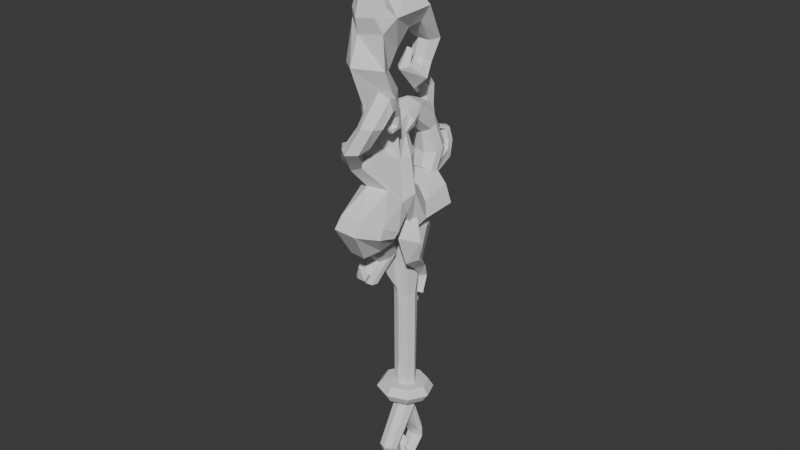 # Source: tentacleSword.blend  (saved by Blender 4.3.32; exported with 4.5.12 LTS)
import bpy
from mathutils import Matrix  # noqa: F401  (used for matrix-valued properties, if any)

bpy.ops.wm.read_factory_settings(use_empty=True)
scene = bpy.context.scene
scene.name = 'Scene'

# ---- collections
col_collection = bpy.data.collections.new('Collection'); scene.collection.children.link(col_collection)

# ---- world
world_world = bpy.data.worlds.new('World'); scene.world = world_world
world_world.use_nodes = True; world_world.node_tree.nodes.clear()
_N = world_world.node_tree.nodes; _L = world_world.node_tree.links
n0 = _N.new('ShaderNodeOutputWorld'); n0.name = 'World Output'; n0.location = (300, 300)
n1 = _N.new('ShaderNodeBackground'); n1.name = 'Background'; n1.location = (10, 300)
n1.inputs[0].default_value = (0.05088, 0.05088, 0.05088, 1.0)
_L.new(n1.outputs[0], n0.inputs[0])
n0.is_active_output = True
world_world.color = (0.05088, 0.05088, 0.05088)
world_world.sun_shadow_jitter_overblur = 0.0

# ---- meshes
me_cylinder = bpy.data.meshes.new('Cylinder')
me_cylinder.from_pydata([(0.009619, 0.009619, 0.05513), (0.0136, 0.0, 0.05513), (0.009619, -0.009619, 0.05513), (1.153e-08, -0.0136, 0.05513), (-0.009619, -0.009619, 0.05513), (-0.0136, 0.0, 0.05513), (-0.02128, 0.02128, 0.1491), (-0.0141, 0.0141, 0.1009), (-0.03009, 0.0, 0.1491), (-0.01994, 0.0, 0.1009), (-0.02128, -0.02128, 0.1491), (-0.0141, -0.0141, 0.1009), (7.839e-09, -0.03009, 0.1491), (7.96e-09, -0.01994, 0.1009), (0.02128, -0.02128, 0.1491), (0.0141, -0.0141, 0.1009), (0.03009, 0.0, 0.1491), (0.01994, 0.0, 0.1009), (0.02128, 0.02128, 0.1491), (0.0141, 0.0141, 0.1009), (7.839e-09, 0.03009, 0.1491), (7.96e-09, 0.01994, 0.1009), (1.153e-08, 0.0136, 0.05513), (-0.009619, 0.009619, 0.05513), (-0.009528, 0.006589, -0.1114), (2.041e-08, 0.01273, -0.1093), (-0.0136, 7.431e-12, -0.1046), (-0.009619, -0.009005, -0.1012), (2.041e-08, -0.01273, -0.09978), (0.009619, -0.009005, -0.1012), (0.0136, 7.431e-12, -0.1046), (0.00954, 0.00693, -0.1109), (-1.412e-09, 0.02594, -0.09281), (-1.412e-09, 0.02766, -0.07297), (0.01959, 0.01786, -0.09212), (0.01959, 0.01958, -0.07227), (0.0277, -0.001658, -0.09043), (0.0277, 5.825e-05, -0.07058), (0.01959, -0.02118, -0.08874), (0.01959, -0.01946, -0.06889), (-1.412e-09, -0.02926, -0.08804), (-1.412e-09, -0.02754, -0.06819), (-0.01959, -0.02118, -0.08874), (-0.01959, -0.01946, -0.06889), (-0.0277, -0.001658, -0.09043), (-0.0277, 5.825e-05, -0.07058), (-0.01959, 0.01786, -0.09212), (-0.01959, 0.01958, -0.07227), (-1.867e-09, 0.03385, -0.0835), (0.02459, 0.0237, -0.08262), (0.03478, -0.0007997, -0.0805), (0.02459, -0.0253, -0.07839), (-1.867e-09, -0.03545, -0.07751), (-0.02459, -0.0253, -0.07839), (-0.03478, -0.0007997, -0.0805), (-0.02459, 0.0237, -0.08262), (-0.008461, -0.02173, -0.1514), (2.165e-08, -0.01823, -0.1516), (-0.01197, -0.03019, -0.1511), (-0.008461, -0.03864, -0.1507), (2.165e-08, -0.04214, -0.1506), (0.008461, -0.03864, -0.1507), (0.01197, -0.03019, -0.1511), (0.008461, -0.02173, -0.1514), (-0.005034, 0.00157, -0.1992), (3.185e-08, 0.003487, -0.1984), (-0.007119, -0.003058, -0.2012), (-0.005034, -0.007687, -0.2032), (3.185e-08, -0.009604, -0.204), (0.005034, -0.007687, -0.2032), (0.007119, -0.003058, -0.2012), (0.005034, 0.00157, -0.1992), (-0.01035, -0.02429, -0.1702), (-0.008735, -0.01525, -0.1869), (-0.006176, -0.02115, -0.1881), (-0.007318, -0.03147, -0.1706), (2.505e-08, -0.01414, -0.1696), (2.845e-08, -0.0069, -0.1852), (-0.006176, -0.009345, -0.1857), (-0.007318, -0.01711, -0.1698), (0.007318, -0.01711, -0.1698), (0.006176, -0.009345, -0.1857), (0.007318, -0.03147, -0.1706), (0.006176, -0.02115, -0.1881), (0.008735, -0.01525, -0.1869), (0.01035, -0.02429, -0.1702), (2.845e-08, -0.0236, -0.1886), (2.505e-08, -0.03444, -0.1708), (-0.00501, 0.00148, -0.2065), (3.913e-08, 0.003555, -0.2065), (-0.007085, -0.00353, -0.2065), (-0.00501, -0.00854, -0.2065), (3.913e-08, -0.01062, -0.2065), (0.00501, -0.00854, -0.2065), (0.007085, -0.00353, -0.2065), (0.00501, 0.00148, -0.2065), (-0.00404, -0.00579, -0.2191), (3.091e-08, -0.004275, -0.2198), (-0.005713, -0.009448, -0.2174), (-0.00404, -0.01311, -0.2157), (3.091e-08, -0.01462, -0.2149), (0.00404, -0.01311, -0.2157), (0.005713, -0.009448, -0.2174), (0.00404, -0.00579, -0.2191), (-0.00293, -0.02224, -0.2193), (2.534e-08, -0.02297, -0.2203), (-0.004144, -0.02046, -0.217), (-0.00293, -0.01869, -0.2147), (2.534e-08, -0.01795, -0.2137), (0.00293, -0.01869, -0.2147), (0.004144, -0.02046, -0.217), (0.00293, -0.02224, -0.2193), (-0.002128, -0.02349, -0.212), (1.648e-08, -0.02437, -0.2121), (-0.00301, -0.02138, -0.2117), (-0.002128, -0.01927, -0.2114), (1.648e-08, -0.0184, -0.2113), (0.002128, -0.01927, -0.2114), (0.00301, -0.02138, -0.2117), (0.002128, -0.02349, -0.212), (-0.001215, -0.02058, -0.2049), (2.567e-08, -0.02099, -0.2046), (-0.001718, -0.0196, -0.2057), (-0.001215, -0.01862, -0.2064), (2.567e-08, -0.01821, -0.2067), (0.001215, -0.01862, -0.2064), (0.001718, -0.0196, -0.2057), (0.001215, -0.02058, -0.2049), (-0.0005868, -0.01561, -0.2038), (3.29e-08, -0.01568, -0.2036), (-0.0008299, -0.01542, -0.2044), (-0.0005868, -0.01523, -0.2049), (3.29e-08, -0.01515, -0.2051), (0.0005869, -0.01523, -0.2049), (0.00083, -0.01542, -0.2044), (0.0005869, -0.01561, -0.2038), (-0.009381, -0.01508, -0.1113), (2.066e-08, -0.01876, -0.1102), (-0.009381, 0.002706, -0.1169), (-0.01327, -0.006186, -0.1141), (0.01327, -0.006186, -0.1141), (0.009381, 0.002706, -0.1169), (0.009381, -0.01508, -0.1113), (-0.00704, 0.02373, -0.1482), (-0.009077, -0.02286, -0.1243), (-0.009179, -0.002676, -0.1245), (0.01284, -0.01411, -0.1263), (2.099e-08, -0.001739, -0.1291), (2.099e-08, -0.02648, -0.1235), (-0.01284, -0.01411, -0.1263), (0.009166, -0.002996, -0.1249), (0.009077, -0.02286, -0.1243), (9.366e-05, 0.02867, -0.1462), (0.007028, 0.02343, -0.1483), (-0.01335, 0.01941, -0.1499), (0.01161, 0.01866, -0.1502), (-0.01017, 0.01347, -0.1523), (9.366e-05, 0.01132, -0.1532), (0.008013, 0.01379, -0.1522), (-0.00632, 0.02496, -0.1672), (3.233e-05, 0.02926, -0.1693), (0.006207, 0.0247, -0.1671), (-0.01194, 0.02121, -0.1655), (0.01028, 0.02057, -0.1652), (-0.009111, 0.01606, -0.163), (3.233e-05, 0.0142, -0.1622), (0.007084, 0.01634, -0.1632), (-0.005759, 0.004659, -0.1888), (-1.537e-05, 0.005093, -0.1931), (0.005569, 0.004633, -0.1885), (-0.01084, 0.00428, -0.1851), (0.009256, 0.004215, -0.1844), (-0.008284, 0.003759, -0.1799), (-1.537e-05, 0.003571, -0.1781), (0.006362, 0.003788, -0.1802), (-0.005371, 0.0008991, -0.1882), (-4.842e-05, 0.0009449, -0.1922), (0.005126, 0.0008963, -0.188), (-0.01008, 0.0008591, -0.1847), (0.008544, 0.0008522, -0.1841), (-0.007711, 0.0008041, -0.18), (-4.842e-05, 0.0007843, -0.1782), (0.005861, 0.0008071, -0.1802), (-0.004029, -0.01142, -0.1737), (-0.0001628, -0.01412, -0.1747), (0.003596, -0.01125, -0.1736), (-0.00745, -0.009053, -0.1728), (0.006078, -0.008645, -0.1727), (-0.005728, -0.005803, -0.1716), (-0.0001628, -0.004631, -0.1712), (0.00413, -0.005979, -0.1717), (-0.004505, -0.003876, -0.1556), (-0.0001222, -0.004313, -0.1524), (0.004138, -0.003849, -0.1558), (-0.008383, -0.003494, -0.1585), (0.006952, -0.003428, -0.159), (-0.006431, -0.00297, -0.1624), (-0.0001222, -0.00278, -0.1638), (0.004743, -0.002998, -0.1622), (-0.004267, -0.009034, -0.1644), (-0.0001425, -0.01061, -0.1632), (0.003867, -0.008939, -0.1644), (0.006515, -0.007425, -0.1655), (0.004437, -0.005877, -0.1666), (-0.0001425, -0.005094, -0.1672), (-0.007917, -0.007662, -0.1653), (-0.006079, -0.005774, -0.1667), (-0.001756, 0.001785, -0.1626), (-0.0003563, 0.00228, -0.1617), (0.001005, 0.001755, -0.1627), (-0.002995, 0.001353, -0.1634), (0.001903, 0.001279, -0.1636), (-0.002371, 0.0007595, -0.1645), (-0.0003563, 0.0005453, -0.1649), (0.001198, 0.0007918, -0.1645)], [], [(11, 10, 8, 9), (148, 144, 59, 60), (7, 21, 22, 23), (13, 12, 10, 11), (22, 0, 31, 25), (11, 9, 5, 4), (15, 14, 12, 13), (23, 22, 25, 24), (19, 17, 1, 0), (17, 16, 14, 15), (2, 3, 28, 29), (21, 19, 0, 22), (19, 18, 16, 17), (5, 23, 24, 26), (9, 7, 23, 5), (21, 20, 18, 19), (1, 2, 29, 30), (15, 13, 3, 2), (3, 4, 27, 28), (17, 15, 2, 1), (9, 8, 6, 7), (13, 11, 4, 3), (0, 1, 30, 31), (7, 6, 20, 21), (8, 10, 12, 14, 16, 18, 20, 6), (4, 5, 26, 27), (48, 33, 35, 49), (49, 35, 37, 50), (50, 37, 39, 51), (51, 39, 41, 52), (52, 41, 43, 53), (53, 43, 45, 54), (35, 33, 47, 45, 43, 41, 39, 37), (54, 45, 47, 55), (55, 47, 33, 48), (32, 34, 36, 38, 40, 42, 44, 46), (46, 55, 48, 32), (44, 54, 55, 46), (42, 53, 54, 44), (40, 52, 53, 42), (38, 51, 52, 40), (36, 50, 51, 38), (34, 49, 50, 36), (32, 48, 49, 34), (74, 73, 66, 67), (149, 145, 56, 58), (150, 146, 62, 63), (151, 148, 60, 61), (144, 149, 58, 59), (145, 147, 57, 56), (147, 150, 63, 57), (146, 151, 61, 62), (71, 70, 94, 95), (78, 77, 65, 64), (77, 81, 71, 65), (84, 83, 69, 70), (86, 74, 67, 68), (73, 78, 64, 66), (81, 84, 70, 71), (83, 86, 68, 69), (61, 60, 87, 82), (82, 87, 86, 83), (63, 62, 85, 80), (80, 85, 84, 81), (58, 56, 79, 72), (72, 79, 78, 73), (60, 59, 75, 87), (87, 75, 74, 86), (62, 61, 82, 85), (85, 82, 83, 84), (57, 63, 80, 76), (76, 80, 81, 77), (56, 57, 76, 79), (79, 76, 77, 78), (59, 58, 72, 75), (75, 72, 73, 74), (93, 92, 100, 101), (69, 68, 92, 93), (67, 66, 90, 91), (64, 65, 89, 88), (65, 71, 95, 89), (70, 69, 93, 94), (68, 67, 91, 92), (66, 64, 88, 90), (103, 102, 110, 111), (91, 90, 98, 99), (88, 89, 97, 96), (89, 95, 103, 97), (94, 93, 101, 102), (92, 91, 99, 100), (90, 88, 96, 98), (95, 94, 102, 103), (110, 109, 117, 118), (101, 100, 108, 109), (99, 98, 106, 107), (96, 97, 105, 104), (97, 103, 111, 105), (102, 101, 109, 110), (100, 99, 107, 108), (98, 96, 104, 106), (112, 113, 121, 120), (108, 107, 115, 116), (106, 104, 112, 114), (111, 110, 118, 119), (109, 108, 116, 117), (107, 106, 114, 115), (104, 105, 113, 112), (105, 111, 119, 113), (127, 126, 134, 135), (113, 119, 127, 121), (118, 117, 125, 126), (116, 115, 123, 124), (114, 112, 120, 122), (119, 118, 126, 127), (117, 116, 124, 125), (115, 114, 122, 123), (131, 130, 128, 129, 135, 134, 133, 132), (125, 124, 132, 133), (123, 122, 130, 131), (120, 121, 129, 128), (121, 127, 135, 129), (126, 125, 133, 134), (124, 123, 131, 132), (122, 120, 128, 130), (30, 29, 142, 140), (145, 138, 154, 156), (150, 147, 157, 158), (27, 26, 139, 136), (29, 28, 137, 142), (31, 30, 140, 141), (26, 24, 138, 139), (28, 27, 136, 137), (140, 142, 151, 146), (141, 150, 158, 155), (31, 141, 155, 153), (136, 139, 149, 144), (142, 137, 148, 151), (141, 140, 146, 150), (139, 138, 145, 149), (137, 136, 144, 148), (147, 145, 156, 157), (24, 25, 152, 143), (138, 24, 143, 154), (25, 31, 153, 152), (154, 143, 159, 162), (158, 157, 165, 166), (155, 158, 166, 163), (152, 153, 161, 160), (143, 152, 160, 159), (157, 156, 164, 165), (156, 154, 162, 164), (153, 155, 163, 161), (165, 164, 172, 173), (164, 162, 170, 172), (159, 160, 168, 167), (161, 163, 171, 169), (166, 165, 173, 174), (163, 166, 174, 171), (160, 161, 169, 168), (162, 159, 167, 170), (168, 169, 177, 176), (170, 167, 175, 178), (173, 172, 180, 181), (172, 170, 178, 180), (167, 168, 176, 175), (169, 171, 179, 177), (174, 173, 181, 182), (171, 174, 182, 179), (182, 181, 189, 190), (179, 182, 190, 187), (176, 177, 185, 184), (178, 175, 183, 186), (181, 180, 188, 189), (180, 178, 186, 188), (175, 176, 184, 183), (177, 179, 187, 185), (199, 200, 192, 191), (201, 202, 195, 193), (203, 204, 197, 198), (202, 203, 198, 195), (200, 201, 193, 192), (205, 199, 191, 194), (204, 206, 196, 197), (206, 205, 194, 196), (188, 186, 205, 206), (189, 188, 206, 204), (186, 183, 199, 205), (184, 185, 201, 200), (187, 190, 203, 202), (190, 189, 204, 203), (185, 187, 202, 201), (183, 184, 200, 199), (197, 196, 212, 213), (196, 194, 210, 212), (191, 192, 208, 207), (193, 195, 211, 209), (198, 197, 213, 214), (195, 198, 214, 211), (192, 193, 209, 208), (194, 191, 207, 210), (207, 208, 209, 211, 214, 213, 212, 210)])
_uv = me_cylinder.uv_layers.new(name='UVMap')
_uv.uv.foreach_set('vector', [1.0, 0.5995, 1.0, 1.0, 0.875, 1.0, 0.875, 0.5995, 0.8772, 0.5, 0.7483, 0.5, 0.75, 0.5, 0.875, 0.5, 0.125, 0.5995, 0.0, 0.5995, 0.0, 0.5, 0.125, 0.5, 0.875, 0.5995, 0.875, 1.0, 0.75, 1.0, 0.75, 0.5995, 0.375, 0.5, 0.25, 0.5, 0.2416, 0.5, 0.375, 0.5, 1.0, 0.5995, 0.875, 0.5995, 0.875, 0.5, 1.0, 0.5, 0.75, 0.5995, 0.75, 1.0, 0.625, 1.0, 0.625, 0.5995, 0.125, 0.5, 0.0, 0.5, 0.0, 0.5, 0.125, 0.5, 0.5, 0.5995, 0.375, 0.5995, 0.375, 0.5, 0.5, 0.5, 0.625, 0.5995, 0.625, 1.0, 0.5, 1.0, 0.5, 0.5995, 0.75, 0.5, 0.625, 0.5, 0.625, 0.5, 0.75, 0.5, 0.375, 0.5995, 0.25, 0.5995, 0.25, 0.5, 0.375, 0.5, 0.5, 0.5995, 0.5, 1.0, 0.375, 1.0, 0.375, 0.5995, 0.25, 0.5, 0.125, 0.5, 0.125, 0.5, 0.25, 0.5, 0.25, 0.5995, 0.125, 0.5995, 0.125, 0.5, 0.25, 0.5, 0.375, 0.5995, 0.375, 1.0, 0.25, 1.0, 0.25, 0.5995, 0.625, 0.5, 0.5, 0.5, 0.5, 0.5, 0.625, 0.5, 0.75, 0.5995, 0.625, 0.5995, 0.625, 0.5, 0.75, 0.5, 0.875, 0.5, 0.75, 0.5, 0.75, 0.5, 0.875, 0.5, 0.625, 0.5995, 0.5, 0.5995, 0.5, 0.5, 0.625, 0.5, 0.25, 0.5995, 0.25, 1.0, 0.125, 1.0, 0.125, 0.5995, 0.875, 0.5995, 0.75, 0.5995, 0.75, 0.5, 0.875, 0.5, 0.5, 0.5, 0.375, 0.5, 0.375, 0.5, 0.5008, 0.5, 0.125, 0.5995, 0.125, 1.0, 0.0, 1.0, 0.0, 0.5995, 0.01, 0.25, 0.08029, 0.08029, 0.25, 0.01, 0.4197, 0.08029, 0.49, 0.25, 0.4197, 0.4197, 0.25, 0.49, 0.08029, 0.4197, 1.0, 0.5, 0.875, 0.5, 0.875, 0.5, 1.0, 0.5, 1.0, 0.75, 1.0, 1.0, 0.875, 1.0, 0.875, 0.75, 0.875, 0.75, 0.875, 1.0, 0.75, 1.0, 0.75, 0.75, 0.75, 0.75, 0.75, 1.0, 0.625, 1.0, 0.625, 0.75, 0.625, 0.75, 0.625, 1.0, 0.5, 1.0, 0.5, 0.75, 0.5, 0.75, 0.5, 1.0, 0.375, 1.0, 0.375, 0.75, 0.375, 0.75, 0.375, 1.0, 0.25, 1.0, 0.25, 0.75, 0.4197, 0.4197, 0.25, 0.49, 0.08029, 0.4197, 0.01, 0.25, 0.08029, 0.08029, 0.25, 0.01, 0.4197, 0.08029, 0.49, 0.25, 0.25, 0.75, 0.25, 1.0, 0.125, 1.0, 0.125, 0.75, 0.125, 0.75, 0.125, 1.0, 0.0, 1.0, 0.0, 0.75, 0.75, 0.49, 0.9197, 0.4197, 0.99, 0.25, 0.9197, 0.08029, 0.75, 0.01, 0.5803, 0.08029, 0.51, 0.25, 0.5803, 0.4197, 0.125, 0.5, 0.125, 0.75, 0.0, 0.75, 0.0, 0.5, 0.25, 0.5, 0.25, 0.75, 0.125, 0.75, 0.125, 0.5, 0.375, 0.5, 0.375, 0.75, 0.25, 0.75, 0.25, 0.5, 0.5, 0.5, 0.5, 0.75, 0.375, 0.75, 0.375, 0.5, 0.625, 0.5, 0.625, 0.75, 0.5, 0.75, 0.5, 0.5, 0.75, 0.5, 0.75, 0.75, 0.625, 0.75, 0.625, 0.5, 0.875, 0.5, 0.875, 0.75, 0.75, 0.75, 0.75, 0.5, 1.0, 0.5, 1.0, 0.75, 0.875, 0.75, 0.875, 0.5, 1.0, 0.5, 0.875, 0.5, 0.875, 0.5, 1.0, 0.5, 0.2544, 0.5, 0.125, 0.5, 0.125, 0.5, 0.25, 0.5, 0.5029, 0.5, 0.3707, 0.5, 0.375, 0.5, 0.5, 0.5, 0.7517, 0.5, 0.6228, 0.5, 0.625, 0.5, 0.75, 0.5, 1.004, 0.5, 0.8726, 0.5, 0.875, 0.5, 1.0, 0.5, 0.125, 0.5, -0.001834, 0.5, 0.0, 0.5, 0.125, 0.5, 0.3767, 0.5, 0.2468, 0.5, 0.25, 0.5, 0.375, 0.5, 0.6274, 0.5, 0.4958, 0.5, 0.5, 0.5, 0.625, 0.5, 0.5, 0.5, 0.375, 0.5, 0.375, 0.5, 0.5, 0.5, 0.125, 0.5, 0.0, 0.5, 0.0, 0.5, 0.125, 0.5, 0.375, 0.5, 0.25, 0.5, 0.25, 0.5, 0.375, 0.5, 0.625, 0.5, 0.5, 0.5, 0.5, 0.5, 0.625, 0.5, 0.875, 0.5, 0.75, 0.5, 0.75, 0.5, 0.875, 0.5, 0.25, 0.5, 0.125, 0.5, 0.125, 0.5, 0.25, 0.5, 0.5, 0.5, 0.375, 0.5, 0.375, 0.5, 0.5, 0.5, 0.75, 0.5, 0.625, 0.5, 0.625, 0.5, 0.75, 0.5, 0.75, 0.5, 0.625, 0.5, 0.625, 0.5, 0.75, 0.5, 0.75, 0.5, 0.625, 0.5, 0.625, 0.5, 0.75, 0.5, 0.5, 0.5, 0.375, 0.5, 0.375, 0.5, 0.5, 0.5, 0.5, 0.5, 0.375, 0.5, 0.375, 0.5, 0.5, 0.5, 0.25, 0.5, 0.125, 0.5, 0.125, 0.5, 0.25, 0.5, 0.25, 0.5, 0.125, 0.5, 0.125, 0.5, 0.25, 0.5, 0.875, 0.5, 0.75, 0.5, 0.75, 0.5, 0.875, 0.5, 0.875, 0.5, 0.75, 0.5, 0.75, 0.5, 0.875, 0.5, 0.625, 0.5, 0.5, 0.5, 0.5, 0.5, 0.625, 0.5, 0.625, 0.5, 0.5, 0.5, 0.5, 0.5, 0.625, 0.5, 0.375, 0.5, 0.25, 0.5, 0.25, 0.5, 0.375, 0.5, 0.375, 0.5, 0.25, 0.5, 0.25, 0.5, 0.375, 0.5, 0.125, 0.5, 0.0, 0.5, 0.0, 0.5, 0.125, 0.5, 0.125, 0.5, 0.0, 0.5, 0.0, 0.5, 0.125, 0.5, 1.0, 0.5, 0.875, 0.5, 0.875, 0.5, 1.0, 0.5, 1.0, 0.5, 0.875, 0.5, 0.875, 0.5, 1.0, 0.5, 0.75, 0.5, 0.625, 0.5, 0.625, 0.5, 0.75, 0.5, 0.75, 0.5, 0.625, 0.5, 0.625, 0.5, 0.75, 0.5, 1.0, 0.5, 0.875, 0.5, 0.875, 0.5, 1.0, 0.5, 0.125, 0.5, 0.0, 0.5, 0.0, 0.5, 0.125, 0.5, 0.375, 0.5, 0.25, 0.5, 0.25, 0.5, 0.375, 0.5, 0.625, 0.5, 0.5, 0.5, 0.5, 0.5, 0.625, 0.5, 0.875, 0.5, 0.75, 0.5, 0.75, 0.5, 0.875, 0.5, 0.25, 0.5, 0.125, 0.5, 0.125, 0.5, 0.25, 0.5, 0.5, 0.5, 0.375, 0.5, 0.375, 0.5, 0.5, 0.5, 1.0, 0.5, 0.875, 0.5, 0.875, 0.5, 1.0, 0.5, 0.125, 0.5, 0.0, 0.5, 0.0, 0.5, 0.125, 0.5, 0.375, 0.5, 0.25, 0.5, 0.25, 0.5, 0.375, 0.5, 0.625, 0.5, 0.5, 0.5, 0.5, 0.5, 0.625, 0.5, 0.875, 0.5, 0.75, 0.5, 0.75, 0.5, 0.875, 0.5, 0.25, 0.5, 0.125, 0.5, 0.125, 0.5, 0.25, 0.5, 0.5, 0.5, 0.375, 0.5, 0.375, 0.5, 0.5, 0.5, 0.625, 0.5, 0.5, 0.5, 0.5, 0.5, 0.625, 0.5, 0.75, 0.5, 0.625, 0.5, 0.625, 0.5, 0.75, 0.5, 1.0, 0.5, 0.875, 0.5, 0.875, 0.5, 1.0, 0.5, 0.125, 0.5, 0.0, 0.5, 0.0, 0.5, 0.125, 0.5, 0.375, 0.5, 0.25, 0.5, 0.25, 0.5, 0.375, 0.5, 0.625, 0.5, 0.5, 0.5, 0.5, 0.5, 0.625, 0.5, 0.875, 0.5, 0.75, 0.5, 0.75, 0.5, 0.875, 0.5, 0.25, 0.5, 0.125, 0.5, 0.125, 0.5, 0.25, 0.5, 0.125, 0.5, 0.0, 0.5, 0.0, 0.5, 0.125, 0.5, 0.875, 0.5, 0.75, 0.5, 0.75, 0.5, 0.875, 0.5, 0.25, 0.5, 0.125, 0.5, 0.125, 0.5, 0.25, 0.5, 0.5, 0.5, 0.375, 0.5, 0.375, 0.5, 0.5, 0.5, 0.75, 0.5, 0.625, 0.5, 0.625, 0.5, 0.75, 0.5, 1.0, 0.5, 0.875, 0.5, 0.875, 0.5, 1.0, 0.5, 0.125, 0.5, 0.0, 0.5, 0.0, 0.5, 0.125, 0.5, 0.375, 0.5, 0.25, 0.5, 0.25, 0.5, 0.375, 0.5, 0.5, 0.5, 0.375, 0.5, 0.375, 0.5, 0.5, 0.5, 0.375, 0.5, 0.25, 0.5, 0.25, 0.5, 0.375, 0.5, 0.625, 0.5, 0.5, 0.5, 0.5, 0.5, 0.625, 0.5, 0.875, 0.5, 0.75, 0.5, 0.75, 0.5, 0.875, 0.5, 0.25, 0.5, 0.125, 0.5, 0.125, 0.5, 0.25, 0.5, 0.5, 0.5, 0.375, 0.5, 0.375, 0.5, 0.5, 0.5, 0.75, 0.5, 0.625, 0.5, 0.625, 0.5, 0.75, 0.5, 1.0, 0.5, 0.875, 0.5, 0.875, 0.5, 1.0, 0.5, 0.5803, 0.08029, 0.51, 0.25, 0.5803, 0.4197, 0.75, 0.49, 0.9197, 0.4197, 0.99, 0.25, 0.9197, 0.08029, 0.75, 0.01, 0.75, 0.5, 0.625, 0.5, 0.625, 0.5, 0.75, 0.5, 1.0, 0.5, 0.875, 0.5, 0.875, 0.5, 1.0, 0.5, 0.125, 0.5, 0.0, 0.5, 0.0, 0.5, 0.125, 0.5, 0.375, 0.5, 0.25, 0.5, 0.25, 0.5, 0.375, 0.5, 0.625, 0.5, 0.5, 0.5, 0.5, 0.5, 0.625, 0.5, 0.875, 0.5, 0.75, 0.5, 0.75, 0.5, 0.875, 0.5, 0.25, 0.5, 0.125, 0.5, 0.125, 0.5, 0.25, 0.5, 0.625, 0.5, 0.5, 0.5, 0.496, 0.5, 0.6273, 0.5, 0.125, 0.5, 0.1249, 0.5, 0.1249, 0.5, 0.1249, 0.5, 0.2468, 0.5, 0.3767, 0.5, 0.3767, 0.5, 0.2457, 0.5, 1.0, 0.5, 0.875, 0.5, 0.8727, 0.5, 1.004, 0.5, 0.75, 0.5, 0.625, 0.5, 0.6229, 0.5, 0.7517, 0.5, 0.5008, 0.5, 0.375, 0.5, 0.371, 0.5, 0.5023, 0.5, 0.25, 0.5, 0.125, 0.5, 0.1249, 0.5, 0.254, 0.5, 0.875, 0.5, 0.75, 0.5, 0.7483, 0.5, 0.8771, 0.5, 0.6273, 0.5, 0.496, 0.5, 0.4958, 0.5, 0.6274, 0.5, 0.5023, 0.5, 0.5029, 0.5, 0.5025, 0.5, 0.5023, 0.5, 0.5008, 0.5, 0.5023, 0.5, 0.5023, 0.5, 0.5002, 0.5, 1.004, 0.5, 0.8727, 0.5, 0.8726, 0.5, 1.004, 0.5, 0.7517, 0.5, 0.6229, 0.5, 0.6228, 0.5, 0.7517, 0.5, 0.5023, 0.5, 0.371, 0.5, 0.3707, 0.5, 0.5029, 0.5, 0.254, 0.5, 0.1249, 0.5, 0.125, 0.5, 0.2544, 0.5, 0.8771, 0.5, 0.7483, 0.5, 0.7483, 0.5, 0.8772, 0.5, -0.001834, 0.5, 0.125, 0.5, 0.1249, 0.5, -0.001834, 0.5, 0.125, 0.5, 0.0, 0.5, 0.0, 0.5, 0.09844, 0.5, 0.1249, 0.5, 0.125, 0.5, 0.09844, 0.5, 0.1249, 0.5, 0.375, 0.5, 0.2416, 0.5, 0.2744, 0.5, 0.375, 0.5, 0.1249, 0.5, 0.09844, 0.5, 0.09844, 0.5, 0.1249, 0.5, 0.2457, 0.5, 0.3767, 0.5, 0.3767, 0.5, 0.2457, 0.5, 0.5023, 0.5, 0.5025, 0.5, 0.5025, 0.5, 0.5023, 0.5, 0.375, 0.5, 0.2744, 0.5, 0.2744, 0.5, 0.375, 0.5, 0.09844, 0.5, 0.0, 0.5, 0.0, 0.5, 0.09844, 0.5, -0.001834, 0.5, 0.1249, 0.5, 0.1249, 0.5, -0.001834, 0.5, 0.1249, 0.5, 0.1249, 0.5, 0.1249, 0.5, 0.1249, 0.5, 0.5002, 0.5, 0.5023, 0.5, 0.5023, 0.5, 0.5002, 0.5, -0.001834, 0.5, 0.1249, 0.5, 0.1249, 0.5, -0.001834, 0.5, 0.1249, 0.5, 0.1249, 0.5, 0.1249, 0.5, 0.1249, 0.5, 0.09844, 0.5, 0.0, 0.5, 0.0, 0.5, 0.09844, 0.5, 0.5002, 0.5, 0.5023, 0.5, 0.5023, 0.5, 0.5002, 0.5, 0.2457, 0.5, 0.3767, 0.5, 0.3767, 0.5, 0.2457, 0.5, 0.5023, 0.5, 0.5025, 0.5, 0.5025, 0.5, 0.5023, 0.5, 0.375, 0.5, 0.2744, 0.5, 0.2744, 0.5, 0.375, 0.5, 0.1249, 0.5, 0.09844, 0.5, 0.09844, 0.5, 0.1249, 0.5, 0.375, 0.5, 0.2744, 0.5, 0.2744, 0.5, 0.375, 0.5, 0.1249, 0.5, 0.09844, 0.5, 0.09844, 0.5, 0.1249, 0.5, -0.001834, 0.5, 0.1249, 0.5, 0.1249, 0.5, -0.001834, 0.5, 0.1249, 0.5, 0.1249, 0.5, 0.1249, 0.5, 0.1249, 0.5, 0.09844, 0.5, 0.0, 0.5, 0.0, 0.5, 0.09844, 0.5, 0.5002, 0.5, 0.5023, 0.5, 0.5023, 0.5, 0.5002, 0.5, 0.2457, 0.5, 0.3767, 0.5, 0.3767, 0.5, 0.2457, 0.5, 0.5023, 0.5, 0.5025, 0.5, 0.5025, 0.5, 0.5023, 0.5, 0.2457, 0.5, 0.3767, 0.5, 0.3767, 0.5, 0.2457, 0.5, 0.5023, 0.5, 0.5025, 0.5, 0.5025, 0.5, 0.5023, 0.5, 0.375, 0.5, 0.2744, 0.5, 0.2744, 0.5, 0.375, 0.5, 0.1249, 0.5, 0.09844, 0.5, 0.09844, 0.5, 0.1249, 0.5, -0.001834, 0.5, 0.1249, 0.5, 0.1249, 0.5, -0.001834, 0.5, 0.1249, 0.5, 0.1249, 0.5, 0.1249, 0.5, 0.1249, 0.5, 0.09844, 0.5, 0.0, 0.5, 0.0, 0.5, 0.09844, 0.5, 0.5002, 0.5, 0.5023, 0.5, 0.5023, 0.5, 0.5002, 0.5, 0.09844, 0.5, 0.0, 0.5, 0.0, 0.5, 0.09844, 0.5, 0.5002, 0.5, 0.5023, 0.5, 0.5023, 0.5, 0.5002, 0.5, 0.2457, 0.5, 0.3767, 0.5, 0.3767, 0.5, 0.2457, 0.5, 0.5023, 0.5, 0.5025, 0.5, 0.5025, 0.5, 0.5023, 0.5, 0.375, 0.5, 0.2744, 0.5, 0.2744, 0.5, 0.375, 0.5, 0.1249, 0.5, 0.09844, 0.5, 0.09844, 0.5, 0.1249, 0.5, -0.001834, 0.5, 0.1249, 0.5, 0.1249, 0.5, -0.001834, 0.5, 0.1249, 0.5, 0.1249, 0.5, 0.1249, 0.5, 0.1249, 0.5, 0.1249, 0.5, 0.1249, 0.5, 0.1249, 0.5, 0.1249, 0.5, -0.001834, 0.5, 0.1249, 0.5, 0.1249, 0.5, -0.001834, 0.5, 0.1249, 0.5, 0.09844, 0.5, 0.09844, 0.5, 0.1249, 0.5, 0.375, 0.5, 0.2744, 0.5, 0.2744, 0.5, 0.375, 0.5, 0.5023, 0.5, 0.5025, 0.5, 0.5025, 0.5, 0.5023, 0.5, 0.2457, 0.5, 0.3767, 0.5, 0.3767, 0.5, 0.2457, 0.5, 0.5002, 0.5, 0.5023, 0.5, 0.5023, 0.5, 0.5002, 0.5, 0.09844, 0.5, 0.0, 0.5, 0.0, 0.5, 0.09844, 0.5, -0.001834, 0.5, 0.1249, 0.5, 0.1249, 0.5, -0.001834, 0.5, 0.1249, 0.5, 0.1249, 0.5, 0.1249, 0.5, 0.1249, 0.5, 0.09844, 0.5, 0.0, 0.5, 0.0, 0.5, 0.09844, 0.5, 0.5002, 0.5, 0.5023, 0.5, 0.5023, 0.5, 0.5002, 0.5, 0.2457, 0.5, 0.3767, 0.5, 0.3767, 0.5, 0.2457, 0.5, 0.5023, 0.5, 0.5025, 0.5, 0.5025, 0.5, 0.5023, 0.5, 0.375, 0.5, 0.2744, 0.5, 0.2744, 0.5, 0.375, 0.5, 0.1249, 0.5, 0.09844, 0.5, 0.09844, 0.5, 0.1249, 0.5, 0.09844, 0.5, 0.0, 0.5, 0.2744, 0.5, 0.5023, 0.5, 0.5025, 0.5, 0.3767, 0.5, 0.1249, 0.5, 0.1249, 0.5])
me_cylinder.update()
me_plane_001 = bpy.data.meshes.new('Plane.001')
me_plane_001.from_pydata([(0.02291, -0.03342, 0.1783), (0.02635, -0.04568, 0.1497), (0.02408, -0.008838, 0.1637), (0.02567, -0.01567, 0.1396), (0.02681, -0.03248, 0.1124), (0.02042, -0.01219, 0.1226), (0.01568, 0.00433, 0.07772), (0.01508, 0.01144, 0.07951), (0.01508, 0.001924, 0.05743), (0.01505, 0.003847, 0.05789), (0.0209, 0.002677, 0.102), (0.02214, -0.01185, 0.09612), (0.03319, -0.02113, 0.171), (0.04587, -0.03067, 0.1447), (0.03781, -0.02241, 0.1175), (0.0228, 0.01029, 0.07861), (0.0228, 0.003387, 0.05766), (0.02963, -0.001226, 0.09908)], [], [(12, 13, 3, 2), (13, 1, 4, 14), (17, 11, 6, 15), (15, 6, 8, 16), (14, 4, 11, 17), (5, 14, 17, 10), (7, 15, 16, 9), (10, 17, 15, 7), (3, 13, 14, 5), (0, 1, 13, 12)])
_uv = me_plane_001.uv_layers.new(name='UVMap')
_uv.uv.foreach_set('vector', [0.0, 0.5, 1.0, 0.5, 1.0, 1.0, 0.0, 1.0, 1.0, 0.5, 1.0, 0.0, 1.0, 0.0, 1.0, 0.5, 1.0, 0.5, 1.0, 0.0, 1.0, 0.0, 1.0, 0.5, 1.0, 0.5, 1.0, 0.0, 1.0, 0.0, 1.0, 0.5, 1.0, 0.5, 1.0, 0.0, 1.0, 0.0, 1.0, 0.5, 1.0, 1.0, 1.0, 0.5, 1.0, 0.5, 1.0, 1.0, 1.0, 1.0, 1.0, 0.5, 1.0, 0.5, 1.0, 1.0, 1.0, 1.0, 1.0, 0.5, 1.0, 0.5, 1.0, 1.0, 1.0, 1.0, 1.0, 0.5, 1.0, 0.5, 1.0, 1.0, 0.0, 0.0, 1.0, 0.0, 1.0, 0.5, 0.0, 0.5])
me_plane_001.update()
me_plane_003 = bpy.data.meshes.new('Plane.003')
me_plane_003.from_pydata([(2.994e-17, -0.04472, 0.1204), (3.066e-17, -0.01764, 0.1159), (1.546e-17, -0.01565, 0.06314), (1.559e-17, -0.008545, 0.06493), (1.086e-17, -0.01379, 0.04285), (1.089e-17, -0.01195, 0.04331), (2.27e-17, -0.03327, 0.08963), (2.312e-17, -0.01386, 0.08964)], [], [(6, 2, 3, 7), (0, 6, 7, 1), (3, 2, 4, 5)])
_uv = me_plane_003.uv_layers.new(name='UVMap')
_uv.uv.foreach_set('vector', [1.0, 0.0, 1.0, 0.0, 1.0, 1.0, 1.0, 1.0, 1.0, 0.0, 1.0, 0.0, 1.0, 1.0, 1.0, 1.0, 1.0, 1.0, 1.0, 0.0, 1.0, 0.0, 1.0, 1.0])
me_plane_003.update()
me_plane_004 = bpy.data.meshes.new('Plane.004')
me_plane_004.from_pydata([(2.391e-17, 0.002747, 0.06965), (2.462e-17, 0.01504, 0.08105), (9.425e-18, 0.01266, 0.03364), (9.554e-18, 0.02298, 0.03105), (3.884e-18, 0.001756, 0.02155), (5.789e-18, 0.003488, 0.01021), (1.667e-17, 0.01252, 0.05427), (1.709e-17, 0.02718, 0.06393), (3.959e-18, 0.0003314, 0.02173), (6.172e-18, -0.006254, 0.01606), (6.409e-18, 0.001636, 0.02875), (9.259e-18, -0.004173, 0.03208), (8.079e-18, 0.008051, 0.03471), (9.53e-18, 0.005095, 0.03641), (-1.427e-18, 0.01169, -0.006428), (-3.112e-18, 0.015, -0.01411), (-7.434e-18, 0.008213, -0.03348), (-1.191e-17, -0.002393, -0.05362), (-1.433e-17, -0.01332, -0.06326), (-1.076e-17, -0.01685, -0.04848), (-8.789e-18, -0.01107, -0.03958), (-5.65e-18, -0.002393, -0.02544), (-3.366e-18, 0.003821, -0.01516), (-1.463e-18, 0.007892, -0.006588)], [], [(6, 2, 3, 7), (0, 6, 7, 1), (3, 2, 4, 5), (5, 4, 8, 9), (9, 8, 10, 11), (11, 10, 12, 13), (14, 23, 22, 15), (15, 22, 21, 16), (16, 21, 20, 17), (18, 17, 20, 19)])
_uv = me_plane_004.uv_layers.new(name='UVMap')
_uv.uv.foreach_set('vector', [1.0, 0.0, 1.0, 0.0, 1.0, 1.0, 1.0, 1.0, 1.0, 0.0, 1.0, 0.0, 1.0, 1.0, 1.0, 1.0, 1.0, 1.0, 1.0, 0.0, 1.0, 0.0, 1.0, 1.0, 1.0, 1.0, 1.0, 0.0, 1.0, 0.0, 1.0, 1.0, 1.0, 1.0, 1.0, 0.0, 1.0, 0.0, 1.0, 1.0, 1.0, 1.0, 1.0, 0.0, 1.0, 0.0, 1.0, 1.0, 0.0, 0.0, 0.0, 0.0, 0.0, 0.0, 0.0, 0.0, 0.0, 0.0, 0.0, 0.0, 0.0, 0.0, 0.0, 0.0, 0.0, 0.0, 0.0, 0.0, 0.0, 0.0, 0.0, 0.0, 0.0, 0.0, 0.0, 0.0, 0.0, 0.0, 0.0, 0.0])
me_plane_004.update()
me_cylinder_001 = bpy.data.meshes.new('Cylinder.001')
me_cylinder_001.from_pydata([(-0.002503, -0.02347, 0.281), (0.02556, -0.04051, 0.2418), (0.03737, -0.05176, 0.1994), (0.03679, -0.08241, 0.1787), (-0.007299, -0.05516, 0.2021), (-0.01836, -0.04357, 0.243), (-0.0008242, -0.08443, 0.2705), (0.01406, -0.08641, 0.2609), (0.01403, -0.08896, 0.2449), (-0.0005237, -0.09006, 0.2387), (-0.01591, -0.08822, 0.2484), (-0.0162, -0.08515, 0.2642), (0.02148, -0.0884, 0.2762), (0.03255, -0.09686, 0.2745), (0.02925, -0.111, 0.2706), (0.01493, -0.1165, 0.2683), (0.003912, -0.1081, 0.27), (0.007174, -0.09405, 0.2739), (0.03511, -0.08393, 0.2943), (0.04505, -0.09141, 0.2965), (0.04296, -0.104, 0.2988), (0.03072, -0.1092, 0.299), (0.02051, -0.1018, 0.2969), (0.02285, -0.0892, 0.2946), (0.0364, -0.0781, 0.3032), (0.04719, -0.07838, 0.3117), (0.04489, -0.08, 0.3255), (0.03146, -0.0815, 0.3309), (0.02016, -0.08137, 0.3224), (0.02266, -0.07976, 0.3086), (0.03459, -0.07147, 0.3032), (0.04417, -0.0696, 0.3108), (0.04181, -0.06748, 0.3233), (0.02961, -0.06737, 0.3284), (0.01957, -0.06945, 0.3209), (0.02208, -0.07156, 0.3083), (0.03298, -0.06356, 0.2906), (0.03823, -0.05986, 0.2885), (0.03736, -0.05361, 0.2855), (0.03126, -0.05109, 0.2846), (0.02591, -0.05485, 0.2868), (0.02675, -0.06107, 0.2898), (0.03254, -0.06663, 0.2896), (0.03639, -0.06644, 0.2868), (0.03634, -0.06579, 0.2822), (0.03247, -0.06534, 0.2804), (0.02853, -0.06559, 0.2832), (0.02855, -0.06621, 0.2878), (0.03153, -0.07404, 0.2958), (0.03328, -0.07454, 0.2946), (0.03322, -0.07521, 0.2927), (0.0314, -0.07539, 0.2919), (0.02964, -0.07491, 0.293), (0.0297, -0.07423, 0.295), (0.03358, -0.06461, 0.298), (0.02306, -0.06336, 0.3004), (0.02083, -0.05908, 0.3059), (0.02925, -0.0561, 0.309), (0.03958, -0.05743, 0.3066), (0.04167, -0.06167, 0.3011), (0.01229, -0.02601, 0.2768), (-0.01641, -0.02082, 0.2801), (0.02887, -0.02718, 0.2417), (0.01529, -0.01933, 0.2629), (0.02379, -0.01581, 0.2419), (0.01245, -0.01199, 0.2604), (-0.01959, -0.02821, 0.2431), (-0.01647, -0.01899, 0.2629), (-0.005761, -0.01304, 0.2427), (-0.006782, -0.009712, 0.2596), (0.00279, -0.007082, 0.2586), (0.008499, -0.008536, 0.2424), (-0.009595, 0.01338, 0.2897), (0.007034, 0.01574, 0.2838), (-0.02384, 0.01665, 0.2827), (0.01178, 0.009526, 0.2774), (0.01042, 0.007187, 0.269), (-0.02281, 0.008487, 0.2757), (-0.01033, 0.005642, 0.2657), (0.0009667, 0.005324, 0.263), (-0.009752, 0.04684, 0.2631), (0.006882, 0.04105, 0.2637), (-0.02406, 0.04053, 0.2636), (0.01143, 0.03711, 0.2553), (0.009937, 0.03059, 0.25), (-0.02322, 0.03481, 0.2544), (-0.01086, 0.02714, 0.248), (0.0004142, 0.02567, 0.2462), (-0.01047, 0.05928, 0.228), (0.01036, 0.05579, 0.2271), (-0.02851, 0.05445, 0.2274), (0.01646, 0.04501, 0.2247), (0.01487, 0.0352, 0.2225), (-0.02725, 0.04096, 0.2249), (-0.01128, 0.02966, 0.2221), (0.003077, 0.0276, 0.2211), (-0.006951, 0.03977, 0.1873), (0.01082, 0.04023, 0.1929), (-0.02284, 0.03782, 0.1936), (0.01612, 0.03229, 0.1956), (0.01459, 0.02621, 0.2017), (-0.02082, 0.02835, 0.1981), (-0.007469, 0.02197, 0.2049), (0.004435, 0.02108, 0.2063), (0.01241, -0.01105, 0.2822), (-0.008596, -0.01258, 0.285), (0.0153, -0.003768, 0.2668), (0.01781, -0.007215, 0.2741), (0.002816, -0.001671, 0.2617), (-0.01105, -0.003196, 0.264), (-0.02596, -0.007417, 0.2728), (-0.02696, -0.01135, 0.2821), (-0.02384, 0.02802, 0.2736), (-0.01684, 0.04271, 0.2783), (-0.01038, 0.01647, 0.2568), (0.0009, 0.01559, 0.2546), (-0.0228, 0.0217, 0.265), (0.01187, 0.02343, 0.2663), (0.007117, 0.02841, 0.2738), (0.01042, 0.019, 0.2594), (-0.006587, 0.04393, 0.2767), (-0.02589, 0.04402, 0.2782), (-0.01615, 0.05799, 0.2683), (-0.006108, 0.05546, 0.2691), (-0.02536, 0.05494, 0.271), (-0.02564, 0.04922, 0.2748), (-0.006343, 0.04969, 0.2729), (-0.01688, 0.04802, 0.2905), (-0.009234, 0.04948, 0.2902), (-0.0236, 0.04883, 0.2911), (-0.01624, 0.06153, 0.2922), (-0.008765, 0.05963, 0.2914), (-0.02314, 0.05851, 0.2923), (-0.02338, 0.05343, 0.2916), (-0.009007, 0.05454, 0.2908), (-0.01693, 0.04457, 0.2936), (-0.008759, 0.04561, 0.2949), (-0.02411, 0.04445, 0.2947), (-0.01624, 0.0498, 0.3072), (-0.008247, 0.04955, 0.3051), (-0.02361, 0.0482, 0.3044), (-0.02387, 0.04624, 0.2993), (-0.008516, 0.04758, 0.2999), (-0.01665, 0.04079, 0.2934), (-0.01163, 0.0405, 0.2944), (-0.02107, 0.04022, 0.2937), (-0.01627, 0.03545, 0.3006), (-0.01135, 0.03648, 0.2998), (-0.02079, 0.03639, 0.2988), (-0.02094, 0.0384, 0.2961), (-0.01149, 0.03849, 0.2971), (-0.01661, 0.03974, 0.2934), (-0.012, 0.03888, 0.2937), (-0.02066, 0.03921, 0.2931), (-0.01614, 0.03144, 0.2938), (-0.01165, 0.03264, 0.294), (-0.02033, 0.03327, 0.2934), (-0.02051, 0.03639, 0.2933), (-0.01183, 0.03578, 0.2939), (-0.01642, 0.0421, 0.2871), (-0.0136, 0.04154, 0.2871), (-0.01888, 0.04186, 0.2868), (-0.01605, 0.03737, 0.2854), (-0.01332, 0.03798, 0.2858), (-0.01862, 0.03847, 0.2856), (-0.01876, 0.04025, 0.2862), (-0.01346, 0.03977, 0.2865), (-0.005102, -0.02016, 0.1494), (0.02601, -0.02135, 0.1487), (0.04118, -0.03425, 0.2048), (0.03042, -0.024, 0.2088), (-0.01345, -0.03835, 0.2078), (0.0006807, -0.02286, 0.2117), (0.01501, -0.01777, 0.2122), (-0.02565, -0.01389, 0.163), (0.0396, -0.01345, 0.1663), (0.03275, -0.006106, 0.1816), (-0.02462, -0.005276, 0.1833), (-0.0006029, -0.0006022, 0.1948), (0.01845, -0.0007037, 0.1948), (-0.01446, 0.03229, 0.1479), (0.02229, 0.03233, 0.145), (-0.03862, 0.03314, 0.1665), (0.03727, 0.03426, 0.167), (0.02835, 0.03579, 0.1874), (-0.03804, 0.03454, 0.1926), (-0.01065, 0.03576, 0.2062), (0.01166, 0.03624, 0.2051), (-0.005431, 0.04572, 0.1348), (0.001628, 0.04539, 0.1347), (-0.0101, 0.04846, 0.1369), (0.004244, 0.04876, 0.1374), (0.002272, 0.05183, 0.1398), (-0.01009, 0.0524, 0.14), (-0.005156, 0.05454, 0.1418), (-0.00101, 0.05444, 0.1419), (0.004786, 0.04804, 0.1772), (-0.00828, 0.04795, 0.1776), (-0.009985, 0.04159, 0.1451), (0.01191, 0.04134, 0.1436), (0.02049, 0.04396, 0.156), (0.01478, 0.04629, 0.1674), (-0.02405, 0.04629, 0.1699), (-0.02433, 0.04352, 0.1554), (-0.0007169, 0.03005, 0.1254), (-0.004087, 0.03018, 0.1255), (0.004271, 0.02823, 0.1296), (-0.006144, 0.02832, 0.1303), (0.01066, -0.04672, 0.1835), (-0.009786, -0.04556, 0.1935), (0.03613, -0.04158, 0.184), (0.008175, -0.07451, 0.2178), (-0.007707, -0.06351, 0.2139), (0.03035, -0.06554, 0.216), (-0.009694, -0.07845, 0.182), (0.01202, -0.05869, 0.1697), (-0.01457, -0.06305, 0.175), (0.04052, -0.06173, 0.1685), (-0.0008044, -0.1058, 0.1928), (-0.01151, -0.08998, 0.1855), (0.02363, -0.1041, 0.1901), (0.02292, -0.0702, 0.1432), (-0.01031, -0.07296, 0.1454), (0.007585, -0.05696, 0.1537), (-0.01336, -0.06161, 0.1533), (0.02866, -0.05575, 0.1509), (-0.004986, -0.08732, 0.1392), (-0.00903, -0.07876, 0.1465), (0.01156, -0.08532, 0.1363), (-0.01293, -0.08672, 0.1694), (-0.01536, -0.09648, 0.1748), (-0.003665, -0.1135, 0.1782), (0.03738, -0.0877, 0.1678), (0.03794, -0.06523, 0.1613), (0.01066, -0.06328, 0.1627), (-0.02055, -0.06902, 0.1662), (0.02272, -0.1114, 0.1754), (0.0161, -0.05228, 0.1374), (-0.01069, -0.05179, 0.1411), (0.004092, -0.04209, 0.146), (-0.009902, -0.04477, 0.147), (0.01994, -0.04203, 0.143), (-0.004247, -0.0643, 0.1353), (-0.009531, -0.05857, 0.1394), (0.007957, -0.06295, 0.1329), (0.00788, -0.0389, 0.1162), (-0.01518, -0.03632, 0.1204), (-0.003916, -0.02823, 0.1214), (-0.01459, -0.02951, 0.1226), (0.01002, -0.02955, 0.119), (-0.00968, -0.05014, 0.1147), (-0.01673, -0.04357, 0.1181), (0.002164, -0.04877, 0.1136), (0.0007977, -0.06011, 0.08793), (-0.018, -0.056, 0.08735), (-0.009481, -0.05155, 0.08369), (-0.01776, -0.05129, 0.08775), (0.002054, -0.05291, 0.08728), (-0.01353, -0.0647, 0.09128), (-0.01885, -0.06103, 0.09054), (-0.002951, -0.06647, 0.09226), (0.004069, -0.04539, 0.09694), (-0.008338, -0.04346, 0.09769), (0.002821, -0.05268, 0.09838), (-0.001444, -0.06025, 0.1001), (-0.01862, -0.05492, 0.1007), (-0.01189, -0.06078, 0.1011), (-0.01753, -0.04374, 0.09858), (-0.01765, -0.04912, 0.09957), (-0.01338, -0.06827, 0.0951), (-0.01934, -0.0642, 0.09429), (-0.001558, -0.07017, 0.09617), (-0.0002623, -0.06522, 0.1024), (-0.01908, -0.05985, 0.1015), (-0.01127, -0.0639, 0.106), (-0.008784, -0.07158, 0.1144), (-0.01067, -0.06856, 0.1143), (-0.004933, -0.0699, 0.1143), (-0.00485, -0.06784, 0.1141), (-0.01096, -0.06649, 0.1141), (-0.008782, -0.06718, 0.1142), (-0.001649, -0.06565, 0.2694), (-0.002826, -0.02786, 0.3149), (0.02355, -0.04787, 0.3116), (-0.02284, -0.05092, 0.3103), (0.01521, -0.03227, 0.3163), (-0.01596, -0.03312, 0.3158), (-0.001834, -0.06784, 0.3028), (-0.002706, -0.0456, 0.3371), (0.02592, -0.06513, 0.3456), (-0.02353, -0.06848, 0.3465), (0.01659, -0.04872, 0.3408), (-0.01653, -0.04966, 0.3409), (-0.0007281, -0.08779, 0.3495), (-0.002149, -0.03428, 0.3561), (0.0239, -0.06522, 0.3838), (-0.02484, -0.05618, 0.3908), (0.01728, -0.03595, 0.3606), (-0.01607, -0.03678, 0.3612), (-0.005619, -0.07021, 0.3792), (-0.00167, -0.01778, 0.3747), (0.02904, -0.04957, 0.3977), (-0.01981, -0.04021, 0.4051), (0.01786, -0.0174, 0.3794), (-0.01576, -0.01793, 0.3804), (0.005471, -0.03533, 0.4101), (-0.001767, -0.003612, 0.3778), (0.02958, 0.002333, 0.4001), (-0.02505, 0.002895, 0.4041), (0.01946, -0.0002322, 0.3816), (-0.01716, -4.21e-05, 0.3829), (-6.2e-05, 0.002972, 0.4253), (-0.0007745, 0.02025, 0.3556), (0.01832, 0.03428, 0.3557), (-0.01491, 0.03676, 0.3561), (0.01211, 0.02305, 0.3542), (-0.01012, 0.02385, 0.3543), (0.0002936, 0.04915, 0.3595), (-0.0006729, 0.01515, 0.3361), (0.01425, 0.02451, 0.3303), (-0.0116, 0.02634, 0.3294), (0.009366, 0.01641, 0.334), (-0.007955, 0.01702, 0.3337), (0.000338, 0.036, 0.3265), (-0.00121, 0.01341, 0.3313), (0.01888, 0.01162, 0.3164), (-0.01648, 0.01179, 0.3136), (0.01249, 0.01153, 0.3285), (-0.01127, 0.01162, 0.3276), (-0.0003771, 0.01375, 0.2999), (-0.0004868, 0.001769, 0.3328), (0.008376, -0.004913, 0.3316), (-0.007369, -0.005981, 0.3311), (0.005612, 0.0002905, 0.3333), (-0.00496, -2.439e-05, 0.3331), (-0.0003471, -0.0116, 0.3285), (8.752e-05, 0.006998, 0.345), (0.005401, 0.004404, 0.348), (-0.003864, 0.00391, 0.3484), (0.003697, 0.006772, 0.3458), (-0.00252, 0.006626, 0.346), (0.0003599, 0.0009101, 0.3505), (0.0183, -0.07158, 0.4007), (-0.01806, -0.06395, 0.4045), (-0.00368, -0.07592, 0.3982), (0.02196, -0.05807, 0.4084), (-0.01433, -0.05012, 0.4123), (0.004431, -0.0458, 0.4151), (0.008152, -0.03335, 0.4788), (-0.00632, -0.03023, 0.4775), (-0.0005979, -0.03522, 0.4795), (0.009605, -0.02753, 0.4767), (-0.004836, -0.02428, 0.4754), (0.002629, -0.02231, 0.4748), (0.01109, -0.05185, 0.4567), (-0.00149, -0.05438, 0.4575), (0.01318, -0.04398, 0.4542), (-0.007585, -0.03959, 0.4526), (0.003151, -0.03692, 0.4519), (-0.00972, -0.04762, 0.4551), (0.01252, -0.06438, 0.4342), (0.01492, -0.05546, 0.4319), (-0.008916, -0.05046, 0.4304), (-0.001922, -0.06724, 0.4349), (0.003404, -0.04746, 0.4298), (-0.01137, -0.05957, 0.4327), (0.006409, -0.03626, 0.4881), (-0.004306, -0.03403, 0.4892), (-6.907e-05, -0.03753, 0.4874), (0.007485, -0.03231, 0.4904), (-0.003206, -0.02999, 0.4916), (0.00232, -0.02872, 0.4925), (0.007364, -0.0476, 0.4906), (-0.005409, -0.04505, 0.4921), (-0.0003588, -0.04904, 0.4896), (0.008646, -0.04311, 0.4937), (-0.004099, -0.04044, 0.4953), (0.00249, -0.03902, 0.4964), (0.004327, -0.04303, 0.5102), (-0.001899, -0.04191, 0.5093), (0.0005626, -0.04373, 0.5107), (0.004952, -0.04088, 0.5087), (-0.00126, -0.03971, 0.5077), (0.001951, -0.03896, 0.5073), (0.004327, -0.03738, 0.5147), (-0.001899, -0.03625, 0.5138), (0.0005626, -0.03807, 0.5152), (0.004952, -0.03523, 0.5131), (-0.00126, -0.03405, 0.5122), (0.001951, -0.03331, 0.5117), (0.00399, -0.0329, 0.5002), (-0.0002771, -0.03206, 0.4995), (0.001929, -0.03307, 0.4992), (0.00399, -0.03025, 0.5022), (-0.0002771, -0.0293, 0.5017), (0.001929, -0.0291, 0.5027), (0.01639, 0.04195, 0.2176), (0.01062, 0.04736, 0.2084), (-0.009602, 0.05456, 0.2181), (0.003409, 0.02602, 0.2175), (0.01481, 0.03303, 0.2174), (-0.01035, 0.02779, 0.2179), (-0.02568, 0.03791, 0.2184), (-0.02527, 0.045, 0.2081), (-0.007276, 0.07511, 0.1979), (0.005039, 0.07368, 0.2015), (-0.01825, 0.07326, 0.2019), (0.004981, 0.0694, 0.2113), (-0.008977, 0.0666, 0.2173), (-0.01989, 0.06923, 0.2111), (-0.007457, 0.08482, 0.2188), (0.001551, 0.0821, 0.2193), (-0.01545, 0.08175, 0.2195), (0.001562, 0.07457, 0.2208), (-0.008599, 0.06987, 0.2217), (-0.0166, 0.07467, 0.2208), (-0.007536, 0.08122, 0.2361), (-0.001073, 0.07931, 0.2355), (-0.01327, 0.07908, 0.2355), (-0.001058, 0.07405, 0.2338), (-0.008342, 0.07077, 0.2329), (-0.01409, 0.07413, 0.234), (-0.007513, 0.06586, 0.2414), (-0.003942, 0.06528, 0.2404), (-0.01068, 0.06517, 0.2404), (-0.003931, 0.06363, 0.2378), (-0.00795, 0.06259, 0.2363), (-0.01112, 0.06362, 0.238)], [], [(211, 213, 220, 218), (11, 6, 12, 17), (4, 5, 11, 10, 212), (4, 209, 216, 214), (1, 281, 287, 283), (5, 281, 6, 11), (212, 211, 218, 219), (1, 2, 213, 8, 7), (16, 17, 23, 22), (9, 10, 16, 15), (7, 8, 14, 13), (10, 11, 17, 16), (8, 9, 15, 14), (6, 7, 13, 12), (23, 18, 24, 29), (14, 15, 21, 20), (12, 13, 19, 18), (17, 12, 18, 23), (15, 16, 22, 21), (13, 14, 20, 19), (28, 29, 35, 34), (21, 22, 28, 27), (19, 20, 26, 25), (22, 23, 29, 28), (20, 21, 27, 26), (18, 19, 25, 24), (55, 54, 36, 41), (26, 27, 33, 32), (24, 25, 31, 30), (29, 24, 30, 35), (27, 28, 34, 33), (25, 26, 32, 31), (40, 41, 47, 46), (57, 56, 40, 39), (59, 58, 38, 37), (56, 55, 41, 40), (58, 57, 39, 38), (54, 59, 37, 36), (45, 46, 52, 51), (38, 39, 45, 44), (36, 37, 43, 42), (41, 36, 42, 47), (39, 40, 46, 45), (37, 38, 44, 43), (48, 49, 50, 51, 52, 53), (43, 44, 50, 49), (46, 47, 53, 52), (44, 45, 51, 50), (42, 43, 49, 48), (47, 42, 48, 53), (30, 31, 59, 54), (32, 33, 57, 58), (34, 35, 55, 56), (31, 32, 58, 59), (33, 34, 56, 57), (35, 30, 54, 55), (0, 60, 285, 282), (61, 5, 284, 286), (1, 60, 63, 62), (62, 63, 65, 64), (5, 61, 67, 66), (66, 67, 69, 68), (71, 70, 69, 68), (64, 65, 70, 71), (104, 105, 72, 73), (106, 107, 75, 76), (108, 106, 76, 79), (109, 108, 79, 78), (110, 111, 74, 77), (111, 105, 72, 74), (107, 104, 73, 75), (109, 110, 77, 78), (80, 82, 124, 122), (114, 115, 87, 86), (116, 112, 82, 85), (117, 118, 81, 83), (112, 74, 121, 125), (115, 119, 84, 87), (114, 116, 85, 86), (119, 117, 83, 84), (87, 84, 92, 95), (86, 85, 93, 94), (84, 83, 91, 92), (82, 80, 88, 90), (86, 87, 95, 94), (85, 82, 90, 93), (83, 81, 89, 91), (81, 80, 88, 89), (396, 397, 97, 99), (399, 400, 100, 103), (401, 402, 101, 102), (400, 396, 99, 100), (401, 399, 103, 102), (402, 403, 98, 101), (69, 67, 110, 109), (63, 60, 104, 107), (61, 0, 105, 111), (67, 61, 111, 110), (69, 70, 108, 109), (70, 65, 106, 108), (65, 63, 107, 106), (60, 0, 105, 104), (76, 75, 117, 119), (78, 77, 116, 114), (79, 76, 119, 115), (74, 72, 113, 121), (75, 73, 118, 117), (77, 74, 112, 116), (78, 79, 115, 114), (81, 118, 126, 123), (118, 73, 120, 126), (73, 72, 113, 120), (82, 112, 125, 124), (80, 81, 123, 122), (124, 125, 133, 132), (125, 121, 129, 133), (122, 124, 132, 130), (126, 120, 128, 134), (123, 126, 134, 131), (121, 113, 127, 129), (122, 123, 131, 130), (120, 113, 127, 128), (130, 132, 140, 138), (132, 133, 141, 140), (133, 129, 137, 141), (128, 127, 135, 136), (130, 131, 139, 138), (134, 128, 136, 142), (131, 134, 142, 139), (129, 127, 135, 137), (142, 136, 144, 150), (139, 142, 150, 147), (137, 135, 143, 145), (138, 140, 148, 146), (140, 141, 149, 148), (141, 137, 145, 149), (136, 135, 143, 144), (138, 139, 147, 146), (144, 143, 151, 152), (146, 147, 155, 154), (150, 144, 152, 158), (147, 150, 158, 155), (145, 143, 151, 153), (146, 148, 156, 154), (148, 149, 157, 156), (149, 145, 153, 157), (156, 157, 165, 164), (157, 153, 161, 165), (152, 151, 159, 160), (154, 155, 163, 162), (158, 152, 160, 166), (155, 158, 166, 163), (153, 151, 159, 161), (154, 156, 164, 162), (5, 66, 171, 4), (1, 62, 169, 2), (66, 68, 172, 171), (64, 71, 173, 170), (62, 64, 170, 169), (71, 68, 172, 173), (2, 210, 217, 3), (170, 173, 179, 176), (171, 172, 178, 177), (169, 170, 176, 175), (208, 209, 216, 215), (4, 171, 177, 174, 209), (173, 172, 178, 179), (2, 169, 175, 168, 210), (168, 175, 183, 181), (176, 179, 187, 184), (177, 178, 186, 185), (174, 177, 185, 182), (167, 168, 181, 180), (179, 178, 186, 187), (174, 167, 180, 182), (175, 176, 184, 183), (196, 197, 194, 195), (198, 199, 206, 207), (200, 201, 192, 191), (199, 200, 191, 189), (201, 196, 195, 192), (202, 197, 194, 193), (203, 198, 188, 190), (203, 202, 193, 190), (182, 185, 202, 203), (182, 180, 198, 203), (185, 186, 197, 202), (184, 187, 196, 201), (181, 183, 200, 199), (183, 184, 201, 200), (180, 181, 199, 198), (187, 186, 197, 196), (207, 206, 204, 205), (189, 188, 205, 204), (199, 189, 204, 206), (188, 198, 207, 205), (213, 2, 3, 220), (208, 210, 168, 167), (209, 208, 167, 174), (213, 211, 9, 8), (211, 212, 10, 9), (210, 208, 215, 217), (4, 212, 219, 214), (229, 230, 227, 222), (230, 231, 226, 227), (232, 233, 225, 221), (234, 235, 224, 223), (229, 235, 224, 222), (236, 232, 221, 228), (231, 236, 228, 226), (233, 234, 223, 225), (217, 215, 234, 233), (218, 220, 236, 231), (220, 3, 232, 236), (214, 216, 235, 229), (215, 216, 235, 234), (3, 217, 233, 232), (219, 218, 231, 230), (214, 219, 230, 229), (226, 228, 244, 242), (225, 223, 239, 241), (221, 225, 241, 237), (228, 221, 237, 244), (227, 226, 242, 243), (223, 224, 240, 239), (222, 224, 240, 238), (222, 227, 243, 238), (243, 242, 250, 251), (239, 240, 248, 247), (238, 240, 248, 246), (238, 243, 251, 246), (242, 244, 252, 250), (241, 239, 247, 249), (237, 241, 249, 245), (244, 237, 245, 252), (261, 262, 255, 257), (263, 261, 257, 253), (264, 263, 253, 260), (265, 266, 274, 273), (262, 267, 256, 255), (268, 267, 256, 254), (268, 265, 259, 254), (264, 260, 271, 272), (250, 252, 264, 266), (246, 251, 265, 268), (246, 248, 267, 268), (247, 248, 267, 262), (251, 250, 266, 265), (252, 245, 263, 264), (245, 249, 261, 263), (249, 247, 262, 261), (266, 264, 272, 274), (258, 259, 270, 269), (259, 265, 273, 270), (260, 258, 269, 271), (269, 270, 276, 275), (271, 269, 275, 277), (274, 272, 278, 280), (272, 271, 277, 278), (273, 274, 280, 279), (270, 273, 279, 276), (260, 253, 257, 255, 256, 254, 259, 258), (60, 1, 283, 285), (281, 1, 7, 6), (281, 5, 284, 287), (0, 61, 286, 282), (286, 284, 290, 292), (287, 284, 290, 293), (282, 286, 292, 288), (282, 285, 291, 288), (285, 283, 289, 291), (283, 287, 293, 289), (291, 289, 295, 297), (289, 293, 299, 295), (292, 290, 296, 298), (288, 292, 298, 294), (293, 290, 296, 299), (288, 291, 297, 294), (294, 298, 304, 300), (294, 297, 303, 300), (297, 295, 301, 303), (298, 296, 302, 304), (301, 305, 311, 307), (304, 302, 308, 310), (300, 304, 310, 306), (305, 302, 308, 311), (300, 303, 309, 306), (303, 301, 307, 309), (311, 308, 314, 317), (306, 309, 315, 312), (309, 307, 313, 315), (307, 311, 317, 313), (310, 308, 314, 316), (306, 310, 316, 312), (313, 317, 323, 319), (316, 314, 320, 322), (312, 316, 322, 318), (317, 314, 320, 323), (312, 315, 321, 318), (315, 313, 319, 321), (323, 320, 326, 329), (318, 321, 327, 324), (321, 319, 325, 327), (319, 323, 329, 325), (322, 320, 326, 328), (318, 322, 328, 324), (325, 329, 335, 331), (328, 326, 332, 334), (324, 328, 334, 330), (329, 326, 332, 335), (324, 327, 333, 330), (327, 325, 331, 333), (335, 332, 338, 341), (330, 333, 339, 336), (333, 331, 337, 339), (331, 335, 341, 337), (334, 332, 338, 340), (330, 334, 340, 336), (299, 296, 343, 344), (305, 301, 345, 347), (302, 305, 347, 346), (295, 299, 344, 342), (301, 295, 342, 345), (302, 296, 343, 346), (354, 355, 350, 348), (356, 354, 348, 351), (357, 358, 353, 352), (355, 359, 349, 350), (357, 359, 349, 352), (358, 356, 351, 353), (364, 361, 356, 358), (362, 365, 359, 357), (363, 365, 359, 355), (362, 364, 358, 357), (361, 360, 354, 356), (360, 363, 355, 354), (342, 344, 363, 360), (345, 342, 360, 361), (346, 347, 364, 362), (344, 343, 365, 363), (346, 343, 365, 362), (347, 345, 361, 364), (352, 349, 367, 370), (353, 351, 369, 371), (348, 350, 368, 366), (351, 348, 366, 369), (352, 353, 371, 370), (350, 349, 367, 368), (369, 366, 372, 375), (370, 371, 377, 376), (368, 367, 373, 374), (370, 367, 373, 376), (371, 369, 375, 377), (366, 368, 374, 372), (376, 373, 379, 382), (377, 375, 381, 383), (372, 374, 380, 378), (375, 372, 378, 381), (376, 377, 383, 382), (374, 373, 379, 380), (381, 378, 384, 387), (383, 381, 390, 392), (380, 379, 385, 386), (382, 379, 385, 388), (389, 388, 394, 395), (378, 380, 386, 384), (384, 386, 385, 388, 389, 387), (382, 388, 394, 391), (381, 387, 393, 390), (382, 383, 392, 391), (387, 389, 395, 393), (99, 97, 96, 98, 101, 102, 103, 100), (93, 90, 403, 402), (94, 95, 399, 401), (90, 88, 398, 403), (92, 91, 396, 400), (94, 93, 402, 401), (95, 92, 400, 399), (89, 88, 398, 397), (91, 89, 397, 396), (98, 96, 404, 406), (98, 403, 409, 406), (397, 398, 408, 407), (97, 397, 407, 405), (96, 97, 405, 404), (403, 398, 408, 409), (406, 409, 415, 412), (404, 405, 411, 410), (409, 408, 414, 415), (405, 407, 413, 411), (406, 404, 410, 412), (407, 408, 414, 413), (411, 413, 419, 417), (412, 410, 416, 418), (413, 414, 420, 419), (412, 415, 421, 418), (410, 411, 417, 416), (415, 414, 420, 421), (416, 417, 423, 422), (421, 420, 426, 427), (417, 419, 425, 423), (418, 416, 422, 424), (419, 420, 426, 425), (418, 421, 427, 424)])
_uv = me_cylinder_001.uv_layers.new(name='UVMap')
_uv.uv.foreach_set('vector', [0.75, 0.01, 0.9176, 0.1068, 0.9176, 0.1068, 0.75, 0.01, 0.5422, 0.37, 0.75, 0.49, 0.75, 0.49, 0.5422, 0.37, 0.5422, 0.13, 0.5422, 0.37, 0.5422, 0.37, 0.5422, 0.13, 0.5422, 0.13, 0.5422, 0.37, 0.5422, 0.37, 0.5422, 0.37, 0.5422, 0.37, 0.9578, 0.37, 0.75, 0.49, 0.75, 0.49, 0.9578, 0.37, 0.5422, 0.37, 0.75, 0.49, 0.75, 0.49, 0.5422, 0.37, 0.5422, 0.13, 0.75, 0.01, 0.75, 0.01, 0.5422, 0.13, 0.9578, 0.37, 0.8944, 0.09339, 0.9176, 0.1068, 0.9578, 0.13, 0.9578, 0.37, 0.5422, 0.13, 0.5422, 0.37, 0.5422, 0.37, 0.5422, 0.13, 0.75, 0.01, 0.5422, 0.13, 0.5422, 0.13, 0.75, 0.01, 0.9578, 0.37, 0.9578, 0.13, 0.9578, 0.13, 0.9578, 0.37, 0.5422, 0.13, 0.5422, 0.37, 0.5422, 0.37, 0.5422, 0.13, 0.9578, 0.13, 0.75, 0.01, 0.75, 0.01, 0.9578, 0.13, 0.75, 0.49, 0.9578, 0.37, 0.9578, 0.37, 0.75, 0.49, 0.5422, 0.37, 0.75, 0.49, 0.75, 0.49, 0.5422, 0.37, 0.9578, 0.13, 0.75, 0.01, 0.75, 0.01, 0.9578, 0.13, 0.75, 0.49, 0.9578, 0.37, 0.9578, 0.37, 0.75, 0.49, 0.5422, 0.37, 0.75, 0.49, 0.75, 0.49, 0.5422, 0.37, 0.75, 0.01, 0.5422, 0.13, 0.5422, 0.13, 0.75, 0.01, 0.9578, 0.37, 0.9578, 0.13, 0.9578, 0.13, 0.9578, 0.37, 0.5422, 0.13, 0.5422, 0.37, 0.5422, 0.37, 0.5422, 0.13, 0.75, 0.01, 0.5422, 0.13, 0.5422, 0.13, 0.75, 0.01, 0.9578, 0.37, 0.9578, 0.13, 0.9578, 0.13, 0.9578, 0.37, 0.5422, 0.13, 0.5422, 0.37, 0.5422, 0.37, 0.5422, 0.13, 0.9578, 0.13, 0.75, 0.01, 0.75, 0.01, 0.9578, 0.13, 0.75, 0.49, 0.9578, 0.37, 0.9578, 0.37, 0.75, 0.49, 0.5422, 0.37, 0.75, 0.49, 0.75, 0.49, 0.5422, 0.37, 0.9578, 0.13, 0.75, 0.01, 0.75, 0.01, 0.9578, 0.13, 0.75, 0.49, 0.9578, 0.37, 0.9578, 0.37, 0.75, 0.49, 0.5422, 0.37, 0.75, 0.49, 0.75, 0.49, 0.5422, 0.37, 0.75, 0.01, 0.5422, 0.13, 0.5422, 0.13, 0.75, 0.01, 0.9578, 0.37, 0.9578, 0.13, 0.9578, 0.13, 0.9578, 0.37, 0.5422, 0.13, 0.5422, 0.37, 0.5422, 0.37, 0.5422, 0.13, 0.75, 0.01, 0.5422, 0.13, 0.5422, 0.13, 0.75, 0.01, 0.9578, 0.37, 0.9578, 0.13, 0.9578, 0.13, 0.9578, 0.37, 0.5422, 0.13, 0.5422, 0.37, 0.5422, 0.37, 0.5422, 0.13, 0.9578, 0.13, 0.75, 0.01, 0.75, 0.01, 0.9578, 0.13, 0.75, 0.49, 0.9578, 0.37, 0.9578, 0.37, 0.75, 0.49, 0.75, 0.01, 0.5422, 0.13, 0.5422, 0.13, 0.75, 0.01, 0.9578, 0.13, 0.75, 0.01, 0.75, 0.01, 0.9578, 0.13, 0.75, 0.49, 0.9578, 0.37, 0.9578, 0.37, 0.75, 0.49, 0.5422, 0.37, 0.75, 0.49, 0.75, 0.49, 0.5422, 0.37, 0.75, 0.01, 0.5422, 0.13, 0.5422, 0.13, 0.75, 0.01, 0.9578, 0.37, 0.9578, 0.13, 0.9578, 0.13, 0.9578, 0.37, 0.75, 0.49, 0.9578, 0.37, 0.9578, 0.13, 0.75, 0.01, 0.5422, 0.13, 0.5422, 0.37, 0.9578, 0.37, 0.9578, 0.13, 0.9578, 0.13, 0.9578, 0.37, 0.5422, 0.13, 0.5422, 0.37, 0.5422, 0.37, 0.5422, 0.13, 0.9578, 0.13, 0.75, 0.01, 0.75, 0.01, 0.9578, 0.13, 0.75, 0.49, 0.9578, 0.37, 0.9578, 0.37, 0.75, 0.49, 0.5422, 0.37, 0.75, 0.49, 0.75, 0.49, 0.5422, 0.37, 0.75, 0.49, 0.9578, 0.37, 0.9578, 0.37, 0.75, 0.49, 0.9578, 0.13, 0.75, 0.01, 0.75, 0.01, 0.9578, 0.13, 0.5422, 0.13, 0.5422, 0.37, 0.5422, 0.37, 0.5422, 0.13, 0.9578, 0.37, 0.9578, 0.13, 0.9578, 0.13, 0.9578, 0.37, 0.75, 0.01, 0.5422, 0.13, 0.5422, 0.13, 0.75, 0.01, 0.5422, 0.37, 0.75, 0.49, 0.75, 0.49, 0.5422, 0.37, 0.75, 0.49, 0.9578, 0.37, 0.9578, 0.37, 0.75, 0.49, 0.5422, 0.37, 0.5422, 0.37, 0.5422, 0.37, 0.5422, 0.37, 0.9578, 0.37, 0.9578, 0.37, 0.9578, 0.37, 0.9578, 0.37, 0.9578, 0.37, 0.9578, 0.37, 0.9578, 0.37, 0.9578, 0.37, 0.5422, 0.37, 0.5422, 0.37, 0.5422, 0.37, 0.5422, 0.37, 0.5422, 0.37, 0.5422, 0.37, 0.5422, 0.37, 0.5422, 0.37, 0.75, 0.37, 0.75, 0.37, 0.5422, 0.37, 0.5422, 0.37, 0.9578, 0.37, 0.9578, 0.37, 0.75, 0.37, 0.75, 0.37, 0.9578, 0.37, 0.75, 0.49, 0.75, 0.49, 0.9578, 0.37, 0.9578, 0.37, 0.9578, 0.37, 0.9578, 0.37, 0.9578, 0.37, 0.75, 0.37, 0.9578, 0.37, 0.9578, 0.37, 0.75, 0.37, 0.5422, 0.37, 0.75, 0.37, 0.75, 0.37, 0.5422, 0.37, 0.5422, 0.37, 0.5422, 0.37, 0.5422, 0.37, 0.5422, 0.37, 0.5422, 0.37, 0.75, 0.49, 0.75, 0.49, 0.5422, 0.37, 0.9578, 0.37, 0.9578, 0.37, 0.9578, 0.37, 0.9578, 0.37, 0.5422, 0.37, 0.5422, 0.37, 0.5422, 0.37, 0.5422, 0.37, 0.75, 0.49, 0.5422, 0.37, 0.5422, 0.37, 0.75, 0.49, 0.5422, 0.37, 0.75, 0.37, 0.75, 0.37, 0.5422, 0.37, 0.5422, 0.37, 0.5422, 0.37, 0.5422, 0.37, 0.5422, 0.37, 0.9578, 0.37, 0.9578, 0.37, 0.9578, 0.37, 0.9578, 0.37, 0.5422, 0.37, 0.5422, 0.37, 0.5422, 0.37, 0.5422, 0.37, 0.75, 0.37, 0.9578, 0.37, 0.9578, 0.37, 0.75, 0.37, 0.5422, 0.37, 0.5422, 0.37, 0.5422, 0.37, 0.5422, 0.37, 0.9578, 0.37, 0.9578, 0.37, 0.9578, 0.37, 0.9578, 0.37, 0.75, 0.37, 0.9578, 0.37, 0.9578, 0.37, 0.75, 0.37, 0.5422, 0.37, 0.5422, 0.37, 0.5422, 0.37, 0.5422, 0.37, 0.9578, 0.37, 0.9578, 0.37, 0.9578, 0.37, 0.9578, 0.37, 0.5422, 0.37, 0.75, 0.49, 0.75, 0.49, 0.5422, 0.37, 0.5422, 0.37, 0.75, 0.37, 0.75, 0.37, 0.5422, 0.37, 0.5422, 0.37, 0.5422, 0.37, 0.5422, 0.37, 0.5422, 0.37, 0.9578, 0.37, 0.9578, 0.37, 0.9578, 0.37, 0.9578, 0.37, 0.9578, 0.37, 0.75, 0.49, 0.75, 0.49, 0.9578, 0.37, 0.9578, 0.37, 0.9567, 0.3709, 0.9576, 0.3702, 0.9578, 0.37, 0.7504, 0.37, 0.9587, 0.37, 0.9578, 0.37, 0.75, 0.37, 0.5412, 0.37, 0.5422, 0.37, 0.5422, 0.37, 0.5422, 0.37, 0.9587, 0.37, 0.9578, 0.37, 0.9578, 0.37, 0.9578, 0.37, 0.5412, 0.37, 0.7504, 0.37, 0.75, 0.37, 0.5422, 0.37, 0.5422, 0.37, 0.5421, 0.3703, 0.5393, 0.3693, 0.5422, 0.37, 0.5422, 0.37, 0.5422, 0.37, 0.5422, 0.37, 0.5422, 0.37, 0.9578, 0.37, 0.9578, 0.37, 0.9578, 0.37, 0.9578, 0.37, 0.5422, 0.37, 0.75, 0.49, 0.75, 0.49, 0.5422, 0.37, 0.5422, 0.37, 0.5422, 0.37, 0.5422, 0.37, 0.5422, 0.37, 0.5422, 0.37, 0.75, 0.37, 0.75, 0.37, 0.5422, 0.37, 0.75, 0.37, 0.9578, 0.37, 0.9578, 0.37, 0.75, 0.37, 0.9578, 0.37, 0.9578, 0.37, 0.9578, 0.37, 0.9578, 0.37, 0.9578, 0.37, 0.75, 0.49, 0.75, 0.49, 0.9578, 0.37, 0.9578, 0.37, 0.9578, 0.37, 0.9578, 0.37, 0.9578, 0.37, 0.5422, 0.37, 0.5422, 0.37, 0.5422, 0.37, 0.5422, 0.37, 0.75, 0.37, 0.9578, 0.37, 0.9578, 0.37, 0.75, 0.37, 0.5422, 0.37, 0.75, 0.49, 0.75, 0.49, 0.5422, 0.37, 0.9578, 0.37, 0.9578, 0.37, 0.9578, 0.37, 0.9578, 0.37, 0.5422, 0.37, 0.5422, 0.37, 0.5422, 0.37, 0.5422, 0.37, 0.5422, 0.37, 0.75, 0.37, 0.75, 0.37, 0.5422, 0.37, 0.9578, 0.37, 0.9578, 0.37, 0.9578, 0.37, 0.9578, 0.37, 0.9578, 0.37, 0.9578, 0.37, 0.9578, 0.37, 0.9578, 0.37, 0.9578, 0.37, 0.75, 0.49, 0.75, 0.49, 0.9578, 0.37, 0.5422, 0.37, 0.5422, 0.37, 0.5422, 0.37, 0.5422, 0.37, 0.75, 0.49, 0.9578, 0.37, 0.9578, 0.37, 0.75, 0.49, 0.5422, 0.37, 0.5422, 0.37, 0.5422, 0.37, 0.5422, 0.37, 0.5422, 0.37, 0.5422, 0.37, 0.5422, 0.37, 0.5422, 0.37, 0.75, 0.49, 0.5422, 0.37, 0.5422, 0.37, 0.75, 0.49, 0.9578, 0.37, 0.9578, 0.37, 0.9578, 0.37, 0.9578, 0.37, 0.9578, 0.37, 0.9578, 0.37, 0.9578, 0.37, 0.9578, 0.37, 0.5422, 0.37, 0.75, 0.49, 0.75, 0.49, 0.5422, 0.37, 0.75, 0.49, 0.9578, 0.37, 0.9578, 0.37, 0.75, 0.49, 0.9578, 0.37, 0.75, 0.49, 0.75, 0.49, 0.9578, 0.37, 0.75, 0.49, 0.5422, 0.37, 0.5422, 0.37, 0.75, 0.49, 0.5422, 0.37, 0.5422, 0.37, 0.5422, 0.37, 0.5422, 0.37, 0.5422, 0.37, 0.5422, 0.37, 0.5422, 0.37, 0.5422, 0.37, 0.9578, 0.37, 0.75, 0.49, 0.75, 0.49, 0.9578, 0.37, 0.75, 0.49, 0.9578, 0.37, 0.9578, 0.37, 0.75, 0.49, 0.9578, 0.37, 0.9578, 0.37, 0.9578, 0.37, 0.9578, 0.37, 0.9578, 0.37, 0.9578, 0.37, 0.9578, 0.37, 0.9578, 0.37, 0.5422, 0.37, 0.75, 0.49, 0.75, 0.49, 0.5422, 0.37, 0.9578, 0.37, 0.9578, 0.37, 0.9578, 0.37, 0.9578, 0.37, 0.9578, 0.37, 0.9578, 0.37, 0.9578, 0.37, 0.9578, 0.37, 0.5422, 0.37, 0.75, 0.49, 0.75, 0.49, 0.5422, 0.37, 0.75, 0.49, 0.5422, 0.37, 0.5422, 0.37, 0.75, 0.49, 0.5422, 0.37, 0.5422, 0.37, 0.5422, 0.37, 0.5422, 0.37, 0.5422, 0.37, 0.5422, 0.37, 0.5422, 0.37, 0.5422, 0.37, 0.9578, 0.37, 0.75, 0.49, 0.75, 0.49, 0.9578, 0.37, 0.75, 0.49, 0.9578, 0.37, 0.9578, 0.37, 0.75, 0.49, 0.9578, 0.37, 0.75, 0.49, 0.75, 0.49, 0.9578, 0.37, 0.75, 0.49, 0.9578, 0.37, 0.9578, 0.37, 0.75, 0.49, 0.9578, 0.37, 0.9578, 0.37, 0.9578, 0.37, 0.9578, 0.37, 0.9578, 0.37, 0.9578, 0.37, 0.9578, 0.37, 0.9578, 0.37, 0.5422, 0.37, 0.75, 0.49, 0.75, 0.49, 0.5422, 0.37, 0.75, 0.49, 0.5422, 0.37, 0.5422, 0.37, 0.75, 0.49, 0.5422, 0.37, 0.5422, 0.37, 0.5422, 0.37, 0.5422, 0.37, 0.5422, 0.37, 0.5422, 0.37, 0.5422, 0.37, 0.5422, 0.37, 0.5422, 0.37, 0.5422, 0.37, 0.5422, 0.37, 0.5422, 0.37, 0.5422, 0.37, 0.5422, 0.37, 0.5422, 0.37, 0.5422, 0.37, 0.9578, 0.37, 0.75, 0.49, 0.75, 0.49, 0.9578, 0.37, 0.75, 0.49, 0.9578, 0.37, 0.9578, 0.37, 0.75, 0.49, 0.9578, 0.37, 0.9578, 0.37, 0.9578, 0.37, 0.9578, 0.37, 0.9578, 0.37, 0.9578, 0.37, 0.9578, 0.37, 0.9578, 0.37, 0.5422, 0.37, 0.75, 0.49, 0.75, 0.49, 0.5422, 0.37, 0.75, 0.49, 0.5422, 0.37, 0.5422, 0.37, 0.75, 0.49, 0.5422, 0.37, 0.5422, 0.37, 0.5422, 0.37, 0.5422, 0.37, 0.9578, 0.37, 0.9578, 0.37, 0.9578, 0.37, 0.9578, 0.37, 0.5422, 0.37, 0.5422, 0.37, 0.5422, 0.37, 0.5422, 0.37, 0.9578, 0.37, 0.75, 0.37, 0.75, 0.37, 0.9578, 0.37, 0.9578, 0.37, 0.9578, 0.37, 0.9578, 0.37, 0.9578, 0.37, 0.75, 0.37, 0.5422, 0.37, 0.5422, 0.37, 0.75, 0.37, 0.9578, 0.37, 0.9578, 0.37, 0.9578, 0.37, 0.9578, 0.37, 0.9578, 0.37, 0.75, 0.37, 0.75, 0.37, 0.9578, 0.37, 0.5422, 0.37, 0.5422, 0.37, 0.5422, 0.37, 0.5422, 0.37, 0.9578, 0.37, 0.9578, 0.37, 0.9578, 0.37, 0.9578, 0.37, 0.75, 0.01, 0.5422, 0.13, 0.5422, 0.13, 0.75, 0.01, 0.5422, 0.37, 0.5422, 0.37, 0.5422, 0.37, 0.5422, 0.37, 0.5422, 0.37, 0.75, 0.37, 0.5422, 0.37, 0.5422, 0.37, 0.75, 0.37, 0.9578, 0.37, 0.9578, 0.37, 0.9578, 0.37, 0.9578, 0.37, 0.9578, 0.37, 0.9578, 0.37, 0.9578, 0.37, 0.9578, 0.37, 0.9578, 0.37, 0.9578, 0.37, 0.75, 0.37, 0.75, 0.37, 0.9578, 0.37, 0.5422, 0.37, 0.5422, 0.37, 0.5422, 0.37, 0.5422, 0.37, 0.5422, 0.37, 0.5422, 0.37, 0.5422, 0.37, 0.5422, 0.37, 0.75, 0.01, 0.8944, 0.09339, 0.8944, 0.09339, 0.75, 0.01, 0.75, 0.37, 0.5422, 0.37, 0.5422, 0.37, 0.75, 0.37, 0.5422, 0.13, 0.75, 0.01, 0.75, 0.01, 0.5422, 0.13, 0.9578, 0.37, 0.9578, 0.37, 0.9578, 0.37, 0.9578, 0.37, 0.75, 0.37, 0.5422, 0.37, 0.5422, 0.37, 0.75, 0.37, 0.75, 0.01, 0.8944, 0.09339, 0.8944, 0.09339, 0.75, 0.01, 0.9578, 0.37, 0.9578, 0.37, 0.9578, 0.37, 0.9578, 0.37, 0.9578, 0.37, 0.9578, 0.37, 0.9578, 0.37, 0.9578, 0.37, 0.9578, 0.37, 0.75, 0.37, 0.75, 0.37, 0.9578, 0.37, 0.5422, 0.37, 0.5422, 0.37, 0.5422, 0.37, 0.5422, 0.37, 0.5422, 0.13, 0.75, 0.01, 0.75, 0.01, 0.5422, 0.13, 0.5422, 0.37, 0.5422, 0.37, 0.5422, 0.37, 0.5422, 0.37, 0.5422, 0.37, 0.5422, 0.37, 0.5422, 0.37, 0.5422, 0.37, 0.5422, 0.13, 0.75, 0.01, 0.75, 0.01, 0.5422, 0.13, 0.5422, 0.37, 0.5422, 0.37, 0.5422, 0.37, 0.5422, 0.37, 0.9578, 0.37, 0.75, 0.37, 0.75, 0.37, 0.9578, 0.37, 0.9578, 0.37, 0.9578, 0.37, 0.9578, 0.37, 0.9578, 0.37, 0.9578, 0.37, 0.9578, 0.37, 0.9578, 0.37, 0.9578, 0.37, 0.75, 0.01, 0.8944, 0.09339, 0.8944, 0.09339, 0.75, 0.01, 0.75, 0.37, 0.5422, 0.37, 0.5422, 0.37, 0.75, 0.37, 0.75, 0.01, 0.8944, 0.09339, 0.8944, 0.09339, 0.75, 0.01, 0.0, 0.0, 0.0, 0.0, 0.0, 0.0, 0.0, 0.0, 0.9578, 0.37, 0.9578, 0.37, 0.9578, 0.37, 0.9578, 0.37, 0.75, 0.01, 0.75, 0.01, 0.75, 0.01, 0.75, 0.01, 0.9176, 0.1068, 0.8944, 0.09339, 0.8944, 0.09339, 0.9176, 0.1068, 0.75, 0.01, 0.8944, 0.09339, 0.8944, 0.09339, 0.75, 0.01, 0.5422, 0.13, 0.75, 0.01, 0.75, 0.01, 0.5422, 0.13, 0.9176, 0.1068, 0.75, 0.01, 0.75, 0.01, 0.9578, 0.13, 0.75, 0.01, 0.5422, 0.13, 0.5422, 0.13, 0.75, 0.01, 0.8944, 0.09339, 0.75, 0.01, 0.75, 0.01, 0.8944, 0.09339, 0.5422, 0.13, 0.5422, 0.13, 0.5422, 0.13, 0.5422, 0.13, 0.5422, 0.13, 0.5422, 0.13, 0.5422, 0.13, 0.5422, 0.13, 0.5422, 0.13, 0.75, 0.01, 0.75, 0.01, 0.5422, 0.13, 0.9578, 0.37, 0.9578, 0.37, 0.9578, 0.37, 0.9578, 0.37, 0.7513, 0.009235, 0.5422, 0.13, 0.5422, 0.13, 0.75, 0.01, 0.5422, 0.37, 0.5422, 0.37, 0.5422, 0.37, 0.5422, 0.37, 0.9176, 0.1068, 0.8944, 0.09339, 0.8944, 0.09339, 0.9176, 0.1068, 0.75, 0.01, 0.9176, 0.1068, 0.9176, 0.1068, 0.75, 0.01, 0.8905, 0.09111, 0.7513, 0.009235, 0.75, 0.01, 0.8944, 0.09339, 0.8944, 0.09339, 0.75, 0.01, 0.7513, 0.009235, 0.8905, 0.09111, 0.75, 0.01, 0.9176, 0.1068, 0.9176, 0.1068, 0.75, 0.01, 0.9176, 0.1068, 0.8944, 0.09339, 0.8944, 0.09339, 0.9176, 0.1068, 0.5422, 0.37, 0.5422, 0.37, 0.5422, 0.37, 0.5422, 0.37, 0.75, 0.01, 0.5422, 0.13, 0.5422, 0.13, 0.7513, 0.009235, 0.9578, 0.37, 0.9578, 0.37, 0.9578, 0.37, 0.9578, 0.37, 0.5422, 0.13, 0.75, 0.01, 0.75, 0.01, 0.5422, 0.13, 0.5422, 0.13, 0.5422, 0.13, 0.5422, 0.13, 0.5422, 0.13, 0.75, 0.01, 0.9176, 0.1068, 0.9176, 0.1068, 0.75, 0.01, 0.8944, 0.09339, 0.75, 0.01, 0.75, 0.01, 0.8944, 0.09339, 0.9578, 0.37, 0.9578, 0.37, 0.9578, 0.37, 0.9578, 0.37, 0.9176, 0.1068, 0.8944, 0.09339, 0.8944, 0.09339, 0.9176, 0.1068, 0.5422, 0.13, 0.75, 0.01, 0.75, 0.01, 0.5422, 0.13, 0.75, 0.01, 0.5422, 0.13, 0.5422, 0.13, 0.75, 0.01, 0.5422, 0.37, 0.5422, 0.37, 0.5422, 0.37, 0.5422, 0.37, 0.5422, 0.13, 0.5422, 0.13, 0.5422, 0.13, 0.5422, 0.13, 0.5422, 0.13, 0.75, 0.01, 0.75, 0.01, 0.5422, 0.13, 0.75, 0.01, 0.5422, 0.13, 0.5422, 0.13, 0.75, 0.01, 0.5422, 0.37, 0.5422, 0.37, 0.5422, 0.37, 0.5422, 0.37, 0.5422, 0.13, 0.5422, 0.13, 0.5422, 0.13, 0.5422, 0.13, 0.75, 0.01, 0.9176, 0.1068, 0.9176, 0.1068, 0.75, 0.01, 0.8944, 0.09339, 0.75, 0.01, 0.75, 0.01, 0.8944, 0.09339, 0.9578, 0.37, 0.9578, 0.37, 0.9578, 0.37, 0.9578, 0.37, 0.9176, 0.1068, 0.8944, 0.09339, 0.8944, 0.09339, 0.9176, 0.1068, 0.8931, 0.09265, 0.7497, 0.01109, 0.75, 0.01, 0.8944, 0.09339, 0.9578, 0.37, 0.9578, 0.37, 0.9578, 0.37, 0.9578, 0.37, 0.9169, 0.1063, 0.8942, 0.09326, 0.8944, 0.09339, 0.9176, 0.1068, 0.5421, 0.13, 0.7509, 0.01047, 0.7509, 0.01047, 0.5421, 0.13, 0.7497, 0.01109, 0.5447, 0.1285, 0.5422, 0.13, 0.75, 0.01, 0.5422, 0.37, 0.5422, 0.37, 0.5422, 0.37, 0.5422, 0.37, 0.5422, 0.13, 0.5421, 0.13, 0.5422, 0.13, 0.5422, 0.13, 0.9169, 0.1063, 0.9176, 0.1068, 0.9176, 0.1068, 0.9171, 0.1065, 0.75, 0.01, 0.9176, 0.1068, 0.9169, 0.1063, 0.7509, 0.01047, 0.5422, 0.13, 0.5422, 0.13, 0.5421, 0.13, 0.5422, 0.13, 0.5422, 0.37, 0.5422, 0.37, 0.5422, 0.37, 0.5422, 0.37, 0.75, 0.01, 0.5422, 0.13, 0.5447, 0.1285, 0.7497, 0.01109, 0.5422, 0.13, 0.75, 0.01, 0.7509, 0.01047, 0.5421, 0.13, 0.9176, 0.1068, 0.8944, 0.09339, 0.8942, 0.09326, 0.9169, 0.1063, 0.9578, 0.37, 0.9578, 0.37, 0.9578, 0.37, 0.9578, 0.37, 0.8944, 0.09339, 0.75, 0.01, 0.7497, 0.01109, 0.8931, 0.09265, 0.7509, 0.01047, 0.9169, 0.1063, 0.9171, 0.1065, 0.7509, 0.01047, 0.0, 0.0, 0.0, 0.0, 0.0, 0.0, 0.0, 0.0, 0.5422, 0.13, 0.5421, 0.13, 0.5421, 0.13, 0.5422, 0.13, 0.0, 0.0, 0.0, 0.0, 0.0, 0.0, 0.0, 0.0, 0.0, 0.0, 0.0, 0.0, 0.0, 0.0, 0.0, 0.0, 0.0, 0.0, 0.0, 0.0, 0.0, 0.0, 0.0, 0.0, 0.7509, 0.01047, 0.9171, 0.1065, 0.9171, 0.1065, 0.7509, 0.01047, 0.9171, 0.1065, 0.9176, 0.1068, 0.9176, 0.1068, 0.9171, 0.1065, 0.5421, 0.13, 0.7509, 0.01047, 0.7509, 0.01047, 0.5421, 0.13, 0.5422, 0.13, 0.5421, 0.13, 0.5421, 0.13, 0.5422, 0.13, 0.0, 0.0, 0.9578, 0.37, 0.8944, 0.09339, 0.75, 0.01, 0.5422, 0.37, 0.5422, 0.13, 0.0, 0.0, 0.0, 0.0, 0.9578, 0.37, 0.9578, 0.37, 0.9578, 0.37, 0.9578, 0.37, 0.75, 0.49, 0.9578, 0.37, 0.9578, 0.37, 0.75, 0.49, 0.75, 0.49, 0.5422, 0.37, 0.5422, 0.37, 0.75, 0.49, 0.75, 0.49, 0.5422, 0.37, 0.5422, 0.37, 0.75, 0.49, 0.5422, 0.37, 0.5422, 0.37, 0.5422, 0.37, 0.5422, 0.37, 0.75, 0.49, 0.5422, 0.37, 0.5422, 0.37, 0.75, 0.49, 0.75, 0.49, 0.5422, 0.37, 0.5422, 0.37, 0.75, 0.49, 0.75, 0.49, 0.9578, 0.37, 0.9578, 0.37, 0.75, 0.49, 0.9578, 0.37, 0.9578, 0.37, 0.9578, 0.37, 0.9578, 0.37, 0.9578, 0.37, 0.75, 0.49, 0.75, 0.49, 0.9578, 0.37, 0.9578, 0.37, 0.9578, 0.37, 0.9578, 0.37, 0.9578, 0.37, 0.9578, 0.37, 0.75, 0.49, 0.75, 0.49, 0.9578, 0.37, 0.5422, 0.37, 0.5422, 0.37, 0.5422, 0.37, 0.5422, 0.37, 0.75, 0.49, 0.5422, 0.37, 0.5422, 0.37, 0.75, 0.49, 0.75, 0.49, 0.5422, 0.37, 0.5422, 0.37, 0.75, 0.49, 0.75, 0.49, 0.9578, 0.37, 0.9578, 0.37, 0.75, 0.49, 0.75, 0.49, 0.5422, 0.37, 0.5422, 0.37, 0.75, 0.49, 0.75, 0.49, 0.9578, 0.37, 0.9578, 0.37, 0.75, 0.49, 0.9578, 0.37, 0.9578, 0.37, 0.9578, 0.37, 0.9578, 0.37, 0.5422, 0.37, 0.5422, 0.37, 0.5422, 0.37, 0.5422, 0.37, 0.9578, 0.37, 0.75, 0.49, 0.75, 0.49, 0.9578, 0.37, 0.5422, 0.37, 0.5422, 0.37, 0.5422, 0.37, 0.5422, 0.37, 0.75, 0.49, 0.5422, 0.37, 0.5422, 0.37, 0.75, 0.49, 0.75, 0.49, 0.5422, 0.37, 0.5422, 0.37, 0.75, 0.49, 0.75, 0.49, 0.9578, 0.37, 0.9578, 0.37, 0.75, 0.49, 0.9578, 0.37, 0.9578, 0.37, 0.9578, 0.37, 0.9578, 0.37, 0.75, 0.49, 0.5422, 0.37, 0.5422, 0.37, 0.75, 0.49, 0.75, 0.49, 0.9578, 0.37, 0.9578, 0.37, 0.75, 0.49, 0.9578, 0.37, 0.9578, 0.37, 0.9578, 0.37, 0.9578, 0.37, 0.9578, 0.37, 0.75, 0.49, 0.75, 0.49, 0.9578, 0.37, 0.5422, 0.37, 0.5422, 0.37, 0.5422, 0.37, 0.5422, 0.37, 0.75, 0.49, 0.5422, 0.37, 0.5422, 0.37, 0.75, 0.49, 0.9578, 0.37, 0.75, 0.49, 0.75, 0.49, 0.9578, 0.37, 0.5422, 0.37, 0.5422, 0.37, 0.5422, 0.37, 0.5422, 0.37, 0.75, 0.49, 0.5422, 0.37, 0.5422, 0.37, 0.75, 0.49, 0.75, 0.49, 0.5422, 0.37, 0.5422, 0.37, 0.75, 0.49, 0.75, 0.49, 0.9578, 0.37, 0.9578, 0.37, 0.75, 0.49, 0.9578, 0.37, 0.9578, 0.37, 0.9578, 0.37, 0.9578, 0.37, 0.75, 0.49, 0.5422, 0.37, 0.5422, 0.37, 0.75, 0.49, 0.75, 0.49, 0.9578, 0.37, 0.9578, 0.37, 0.75, 0.49, 0.9578, 0.37, 0.9578, 0.37, 0.9578, 0.37, 0.9578, 0.37, 0.9578, 0.37, 0.75, 0.49, 0.75, 0.49, 0.9578, 0.37, 0.5422, 0.37, 0.5422, 0.37, 0.5422, 0.37, 0.5422, 0.37, 0.75, 0.49, 0.5422, 0.37, 0.5422, 0.37, 0.75, 0.49, 0.9578, 0.37, 0.75, 0.49, 0.75, 0.49, 0.9578, 0.37, 0.5422, 0.37, 0.5422, 0.37, 0.5422, 0.37, 0.5422, 0.37, 0.75, 0.49, 0.5422, 0.37, 0.5422, 0.37, 0.75, 0.49, 0.75, 0.49, 0.5422, 0.37, 0.5422, 0.37, 0.75, 0.49, 0.75, 0.49, 0.9578, 0.37, 0.9578, 0.37, 0.75, 0.49, 0.9578, 0.37, 0.9578, 0.37, 0.9578, 0.37, 0.9578, 0.37, 0.75, 0.49, 0.5422, 0.37, 0.5422, 0.37, 0.75, 0.49, 0.75, 0.49, 0.9578, 0.37, 0.9578, 0.37, 0.75, 0.49, 0.9578, 0.37, 0.9578, 0.37, 0.9578, 0.37, 0.9578, 0.37, 0.9578, 0.37, 0.75, 0.49, 0.75, 0.49, 0.9578, 0.37, 0.5422, 0.37, 0.5422, 0.37, 0.5422, 0.37, 0.5422, 0.37, 0.75, 0.49, 0.5422, 0.37, 0.5422, 0.37, 0.75, 0.49, 0.75, 0.49, 0.5422, 0.37, 0.5422, 0.37, 0.75, 0.49, 0.75, 0.49, 0.9578, 0.37, 0.9578, 0.37, 0.75, 0.49, 0.5422, 0.37, 0.75, 0.49, 0.75, 0.49, 0.5422, 0.37, 0.9578, 0.37, 0.75, 0.49, 0.75, 0.49, 0.9578, 0.37, 0.9578, 0.37, 0.9578, 0.37, 0.9578, 0.37, 0.9578, 0.37, 0.5422, 0.37, 0.5422, 0.37, 0.5422, 0.37, 0.5422, 0.37, 0.9578, 0.37, 0.75, 0.49, 0.75, 0.49, 0.9578, 0.37, 0.9578, 0.37, 0.9578, 0.37, 0.9578, 0.37, 0.9578, 0.37, 0.5422, 0.37, 0.75, 0.49, 0.75, 0.49, 0.5422, 0.37, 0.75, 0.49, 0.5422, 0.37, 0.5422, 0.37, 0.75, 0.49, 0.5422, 0.37, 0.5422, 0.37, 0.5422, 0.37, 0.5422, 0.37, 0.75, 0.49, 0.9578, 0.37, 0.9578, 0.37, 0.75, 0.49, 0.7524, 0.495, 0.9545, 0.3719, 0.9578, 0.37, 0.75, 0.49, 0.5489, 0.3739, 0.5436, 0.3708, 0.5422, 0.37, 0.5422, 0.37, 0.7431, 0.494, 0.5436, 0.3708, 0.5422, 0.37, 0.75, 0.49, 0.5489, 0.3739, 0.7524, 0.495, 0.75, 0.49, 0.5422, 0.37, 0.9545, 0.3719, 0.9596, 0.369, 0.9578, 0.37, 0.9578, 0.37, 0.9596, 0.369, 0.7431, 0.494, 0.75, 0.49, 0.9578, 0.37, 0.9578, 0.37, 0.75, 0.49, 0.7431, 0.494, 0.9596, 0.369, 0.9578, 0.37, 0.9578, 0.37, 0.9596, 0.369, 0.9545, 0.3719, 0.5422, 0.37, 0.75, 0.49, 0.7524, 0.495, 0.5489, 0.3739, 0.75, 0.49, 0.5422, 0.37, 0.5436, 0.3708, 0.7431, 0.494, 0.5422, 0.37, 0.5422, 0.37, 0.5436, 0.3708, 0.5489, 0.3739, 0.75, 0.49, 0.9578, 0.37, 0.9545, 0.3719, 0.7524, 0.495, 0.5422, 0.37, 0.5422, 0.37, 0.5422, 0.37, 0.5422, 0.37, 0.75, 0.49, 0.9578, 0.37, 0.9578, 0.37, 0.75, 0.49, 0.9578, 0.37, 0.75, 0.49, 0.75, 0.49, 0.9578, 0.37, 0.9578, 0.37, 0.9578, 0.37, 0.9578, 0.37, 0.9578, 0.37, 0.5422, 0.37, 0.75, 0.49, 0.75, 0.49, 0.5422, 0.37, 0.75, 0.49, 0.5422, 0.37, 0.5422, 0.37, 0.75, 0.49, 0.9578, 0.37, 0.9578, 0.37, 0.9578, 0.37, 0.9578, 0.37, 0.5422, 0.37, 0.75, 0.49, 0.75, 0.49, 0.5422, 0.37, 0.75, 0.49, 0.5422, 0.37, 0.5422, 0.37, 0.75, 0.49, 0.5422, 0.37, 0.5422, 0.37, 0.5422, 0.37, 0.5422, 0.37, 0.75, 0.49, 0.9578, 0.37, 0.9578, 0.37, 0.75, 0.49, 0.9578, 0.37, 0.75, 0.49, 0.75, 0.49, 0.9578, 0.37, 0.5422, 0.37, 0.5422, 0.37, 0.5422, 0.37, 0.5422, 0.37, 0.75, 0.49, 0.9578, 0.37, 0.9578, 0.37, 0.75, 0.49, 0.9578, 0.37, 0.75, 0.49, 0.75, 0.49, 0.9578, 0.37, 0.9578, 0.37, 0.9578, 0.37, 0.9578, 0.37, 0.9578, 0.37, 0.5422, 0.37, 0.75, 0.49, 0.75, 0.49, 0.5422, 0.37, 0.75, 0.49, 0.5422, 0.37, 0.5422, 0.37, 0.75, 0.49, 0.9578, 0.37, 0.9578, 0.37, 0.9578, 0.37, 0.9578, 0.37, 0.75, 0.49, 0.9578, 0.37, 0.9578, 0.37, 0.75, 0.49, 0.75, 0.49, 0.5422, 0.37, 0.5422, 0.37, 0.75, 0.49, 0.5422, 0.37, 0.5422, 0.37, 0.5422, 0.37, 0.5422, 0.37, 0.75, 0.49, 0.5422, 0.37, 0.5404, 0.369, 0.75, 0.49, 0.9578, 0.37, 0.75, 0.49, 0.75, 0.49, 0.9578, 0.37, 0.9578, 0.37, 0.75, 0.49, 0.5422, 0.37, 0.5422, 0.37, 0.75, 0.49, 0.9578, 0.37, 0.5422, 0.37, 0.5422, 0.37, 0.5404, 0.369, 0.5416, 0.3697, 0.9578, 0.37, 0.9578, 0.37, 0.9578, 0.37, 0.9578, 0.37, 0.5422, 0.37, 0.75, 0.49, 0.75, 0.49, 0.5416, 0.3697, 0.9578, 0.37, 0.75, 0.49, 0.75, 0.49, 0.9578, 0.37, 0.9578, 0.37, 0.9576, 0.3702, 0.75, 0.49, 0.5393, 0.3693, 0.5422, 0.37, 0.5422, 0.37, 0.75, 0.37, 0.9578, 0.37, 0.5422, 0.37, 0.5422, 0.37, 0.5421, 0.3703, 0.5422, 0.37, 0.5422, 0.37, 0.75, 0.37, 0.7504, 0.37, 0.5412, 0.37, 0.5422, 0.37, 0.75, 0.49, 0.7504, 0.4916, 0.5421, 0.3703, 0.9578, 0.37, 0.9578, 0.37, 0.9578, 0.37, 0.9587, 0.37, 0.5422, 0.37, 0.5422, 0.37, 0.5422, 0.37, 0.5412, 0.37, 0.75, 0.37, 0.9578, 0.37, 0.9587, 0.37, 0.7504, 0.37, 0.9578, 0.37, 0.75, 0.49, 0.7504, 0.4916, 0.9567, 0.3709, 0.9578, 0.37, 0.9578, 0.37, 0.9567, 0.3709, 0.9578, 0.37, 0.5393, 0.3693, 0.75, 0.49, 0.75, 0.49, 0.5393, 0.3693, 0.5393, 0.3693, 0.5421, 0.3703, 0.5421, 0.3703, 0.5393, 0.3693, 0.9567, 0.3709, 0.7504, 0.4916, 0.7504, 0.4916, 0.9567, 0.3709, 0.9576, 0.3702, 0.9567, 0.3709, 0.9567, 0.3709, 0.9576, 0.3702, 0.75, 0.49, 0.9576, 0.3702, 0.9576, 0.3702, 0.75, 0.49, 0.5421, 0.3703, 0.7504, 0.4916, 0.7504, 0.4916, 0.5421, 0.3703, 0.5393, 0.3693, 0.5421, 0.3703, 0.5421, 0.3703, 0.5393, 0.3693, 0.75, 0.49, 0.9576, 0.3702, 0.9576, 0.3702, 0.75, 0.49, 0.5421, 0.3703, 0.7504, 0.4916, 0.7504, 0.4916, 0.5421, 0.3703, 0.9576, 0.3702, 0.9567, 0.3709, 0.9567, 0.3709, 0.9576, 0.3702, 0.5393, 0.3693, 0.75, 0.49, 0.75, 0.49, 0.5393, 0.3693, 0.9567, 0.3709, 0.7504, 0.4916, 0.7504, 0.4916, 0.9567, 0.3709, 0.9576, 0.3702, 0.9567, 0.3709, 0.9567, 0.3709, 0.9576, 0.3702, 0.5393, 0.3693, 0.75, 0.49, 0.75, 0.49, 0.5393, 0.3693, 0.9567, 0.3709, 0.7504, 0.4916, 0.7504, 0.4916, 0.9567, 0.3709, 0.5393, 0.3693, 0.5421, 0.3703, 0.5421, 0.3703, 0.5393, 0.3693, 0.75, 0.49, 0.9576, 0.3702, 0.9576, 0.3702, 0.75, 0.49, 0.5421, 0.3703, 0.7504, 0.4916, 0.7504, 0.4916, 0.5421, 0.3703, 0.75, 0.49, 0.9576, 0.3702, 0.9576, 0.3702, 0.75, 0.49, 0.5421, 0.3703, 0.7504, 0.4916, 0.7504, 0.4916, 0.5421, 0.3703, 0.9576, 0.3702, 0.9567, 0.3709, 0.9567, 0.3709, 0.9576, 0.3702, 0.5393, 0.3693, 0.75, 0.49, 0.75, 0.49, 0.5393, 0.3693, 0.9567, 0.3709, 0.7504, 0.4916, 0.7504, 0.4916, 0.9567, 0.3709, 0.5393, 0.3693, 0.5421, 0.3703, 0.5421, 0.3703, 0.5393, 0.3693])
me_cylinder_001.update()

# ---- objects
ob_empty = bpy.data.objects.new('Empty', None)
ob_cylinder = bpy.data.objects.new('Cylinder', me_cylinder)
ob_tentacle_001 = bpy.data.objects.new('tentacle.001', me_plane_001)
ob_tentacle_002 = bpy.data.objects.new('tentacle.002', me_plane_003)
ob_tentacle_003 = bpy.data.objects.new('tentacle.003', me_plane_004)
ob_cylinder_001 = bpy.data.objects.new('Cylinder.001', me_cylinder_001)

# ---- transforms, parenting, visibility, modifiers, constraints
ob_empty.location = (7.231e-17, 0.2632, 0.3257)
ob_empty.rotation_euler = (11.0, 47.12, -1.571)
ob_empty.scale = (0.2798, 0.2798, 0.2798)
ob_empty.empty_display_type = 'IMAGE'
ob_empty.empty_display_size = 5.0
ob_empty.use_empty_image_alpha = True
ob_empty.color = (1.0, 1.0, 1.0, 0.2095)
ob_empty.hide_select = True
ob_cylinder.location = (0.0, 0.0, 0.0)
ob_tentacle_001.location = (0.0, 0.0, 0.0)
ob_tentacle_002.location = (0.0, 0.0, 0.0)
ob_tentacle_003.location = (0.0, 0.0, 0.0)
ob_cylinder_001.location = (0.0, 0.0, 0.0)

# ---- collection membership
col_collection.objects.link(ob_empty)
col_collection.objects.link(ob_cylinder)
col_collection.objects.link(ob_tentacle_001)
col_collection.objects.link(ob_tentacle_002)
col_collection.objects.link(ob_tentacle_003)
col_collection.objects.link(ob_cylinder_001)

# ---- scene / render settings (as saved in the file)
scene.frame_start = 1; scene.frame_end = 250; scene.frame_set(234)
scene.render.engine = 'BLENDER_EEVEE_NEXT'
bpy.context.view_layer.update()

# ---- added for rendering (the .blend has no active camera and no usable light): camera, sun
cam_auto = bpy.data.cameras.new('AutoCamera')
cam_auto.lens = 50.0
cam_auto.sensor_width = 36.0
cam_auto.clip_end = 1000.0
ob_auto_camera = bpy.data.objects.new('AutoCamera', cam_auto)
scene.collection.objects.link(ob_auto_camera)
ob_auto_camera.location = (0.714294, -0.86785, 0.715458)
ob_auto_camera.rotation_euler = (1.09748, -7.21219e-08, 0.694738)
scene.camera = ob_auto_camera
light_auto_sun = bpy.data.lights.new('AutoSun', 'SUN')
light_auto_sun.energy = 3.0
light_auto_sun.angle = 0.0523599
ob_auto_sun = bpy.data.objects.new('AutoSun', light_auto_sun)
scene.collection.objects.link(ob_auto_sun)
ob_auto_sun.rotation_euler = (0.872665, 0.174533, 0.523599)
bpy.context.view_layer.update()
